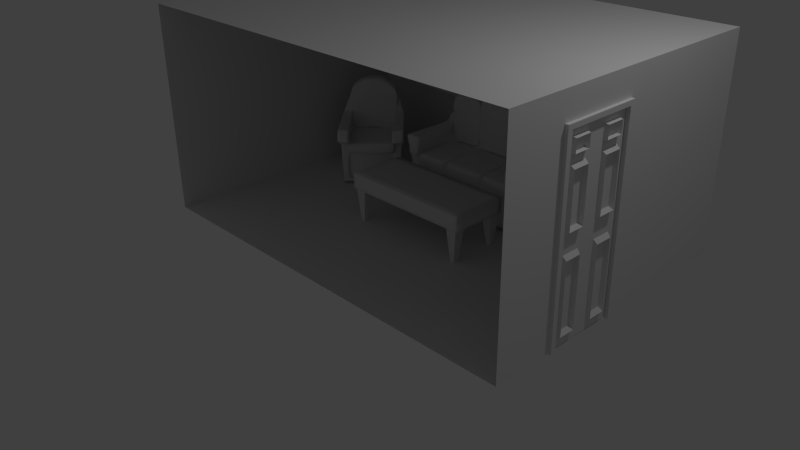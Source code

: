 # Source: coach_1.blend  (saved by Blender 2.75.0; exported with 4.5.12 LTS)
import bpy
from mathutils import Matrix  # noqa: F401  (used for matrix-valued properties, if any)

bpy.ops.wm.read_factory_settings(use_empty=True)
scene = bpy.context.scene
scene.name = 'Scene'

# ---- collections
col_collection_1 = bpy.data.collections.new('Collection 1'); scene.collection.children.link(col_collection_1)
col_collection_11 = bpy.data.collections.new('Collection 11'); scene.collection.children.link(col_collection_11)

# ---- materials (node trees are filled in below, after node groups)
mat_material = bpy.data.materials.new('Material')
mat_material.alpha_threshold = 0.0
mat_material.use_transparent_shadow = False
mat_material.roughness = 0.5
mat_material.line_color = (0.0, 0.0, 0.0, 1.0)

# ---- material node trees

# ---- world
world_world = bpy.data.worlds.new('World'); scene.world = world_world
world_world.color = (0.05088, 0.05088, 0.05088)
world_world.use_sun_shadow = False
world_world.sun_shadow_jitter_overblur = 0.0
world_world.cycles.sampling_method = 'MANUAL'
world_world.cycles.sample_map_resolution = 256

# ---- cameras
cam_camera = bpy.data.cameras.new('Camera')
cam_camera.clip_end = 100.0
cam_camera.lens = 35.0
cam_camera.sensor_width = 32.0
cam_camera.sensor_height = 18.0
cam_camera.ortho_scale = 7.314
cam_camera.dof.focus_distance = 0.0
cam_camera.dof.aperture_fstop = 128.0

# ---- lights
light_lamp = bpy.data.lights.new('Lamp', 'POINT')
light_lamp.transmission_factor = 0.0
light_lamp.cutoff_distance = 30.0
light_lamp.energy = 100.0
light_lamp.shadow_buffer_clip_start = 1.001
light_lamp.shadow_soft_size = 0.1
light_lamp.shadow_maximum_resolution = 0.006
light_lamp.use_absolute_resolution = True
light_lamp.cycles.use_multiple_importance_sampling = False

# ---- meshes
me_plane_002 = bpy.data.meshes.new('Plane.002')
me_plane_002.from_pydata([(-0.896, 2.248, 0.01057), (-0.9833, 2.045, 0.6454), (-0.896, 2.434, 0.01057), (-0.9833, 2.499, 0.6454), (-0.8307, 2.248, 0.01057), (-0.7744, 2.045, 0.6454), (-0.8307, 2.434, 0.01057), (-0.7744, 2.499, 0.6454), (-0.896, 0.5916, 0.01057), (-0.9833, 0.5267, 0.6454), (-0.896, 0.7843, 0.01057), (-0.9833, 0.98, 0.6454), (-0.8307, 0.5916, 0.01057), (-0.7744, 0.5267, 0.6454), (-0.8307, 0.7843, 0.01057), (-0.7744, 0.98, 0.6454), (0.8667, 0.5916, 0.01057), (0.7794, 0.5267, 0.6454), (0.8667, 0.7843, 0.01057), (0.7794, 0.98, 0.6454), (0.9321, 0.5916, 0.01057), (0.9884, 0.5267, 0.6454), (0.9321, 0.7843, 0.01057), (0.9884, 0.98, 0.6454), (0.8667, 2.248, 0.01057), (0.7794, 2.045, 0.6454), (0.8667, 2.434, 0.01057), (0.7794, 2.499, 0.6454), (0.9321, 2.248, 0.01057), (0.9884, 2.045, 0.6454), (0.9321, 2.434, 0.01057), (0.9884, 2.499, 0.6454), (-1.0, 0.5186, 0.576), (1.0, 0.5186, 0.576), (-1.0, 2.519, 0.576), (1.0, 2.519, 0.576), (-1.0, 2.519, 0.576), (-1.0, 0.5186, 0.576), (1.0, 0.5186, 0.576), (1.0, 2.519, 0.576), (-1.0, 2.519, 0.6835), (-1.0, 0.5186, 0.6835), (1.0, 0.5186, 0.6835), (1.0, 2.519, 0.6835), (0.8922, 0.5186, 0.576), (0.8922, 2.519, 0.576), (0.8922, 0.5186, 0.576), (0.8922, 2.519, 0.576), (0.8922, 0.5186, 0.6835), (0.8922, 2.519, 0.6835), (-0.9096, 2.519, 0.576), (-0.9096, 2.519, 0.576), (-0.9096, 2.519, 0.6835), (-0.9096, 0.5186, 0.576), (-0.9096, 0.5186, 0.576), (-0.9096, 0.5186, 0.6835), (-1.0, 0.7532, 0.576), (1.0, 0.7532, 0.576), (-1.0, 0.7532, 0.576), (1.0, 0.7532, 0.576), (-1.0, 0.7532, 0.6835), (1.0, 0.7532, 0.6835), (0.8922, 0.7532, 0.6835), (0.8922, 0.7532, 0.576), (-0.9096, 0.7532, 0.576), (-0.9096, 0.7532, 0.6835), (1.0, 2.282, 0.576), (1.0, 2.282, 0.576), (1.0, 2.282, 0.6835), (0.8922, 2.282, 0.6835), (-0.9096, 2.282, 0.6835), (-1.0, 2.282, 0.576), (-1.0, 2.282, 0.576), (-1.0, 2.282, 0.6835), (0.8922, 2.282, 0.576), (-0.9096, 2.282, 0.576), (-1.0, 0.7532, 0.4633), (-1.0, 0.5186, 0.4633), (0.8922, 0.5186, 0.4633), (1.0, 0.5186, 0.4633), (1.0, 2.282, 0.4633), (1.0, 2.519, 0.4633), (-0.9096, 2.519, 0.4633), (-1.0, 2.519, 0.4633), (-0.9096, 0.5186, 0.4633), (0.8922, 2.519, 0.4633), (0.8922, 0.7532, 0.4633), (-0.9096, 0.7532, 0.4633), (-1.0, 2.282, 0.4633), (1.0, 0.7532, 0.4633), (0.8922, 2.282, 0.4633), (-0.9096, 2.282, 0.4633)], [], [(1, 3, 2, 0), (3, 7, 6, 2), (7, 5, 4, 6), (5, 1, 0, 4), (0, 2, 6, 4), (5, 7, 3, 1), (9, 11, 10, 8), (11, 15, 14, 10), (15, 13, 12, 14), (13, 9, 8, 12), (8, 10, 14, 12), (13, 15, 11, 9), (17, 19, 18, 16), (19, 23, 22, 18), (23, 21, 20, 22), (21, 17, 16, 20), (16, 18, 22, 20), (21, 23, 19, 17), (25, 27, 26, 24), (27, 31, 30, 26), (31, 29, 28, 30), (29, 25, 24, 28), (24, 26, 30, 28), (29, 31, 27, 25), (44, 53, 84, 78), (51, 36, 40, 52), (56, 32, 37, 58), (50, 34, 36, 51), (44, 33, 38, 46), (66, 35, 39, 67), (69, 68, 43, 49), (46, 38, 42, 48), (67, 39, 43, 68), (58, 37, 41, 60), (54, 46, 48, 55), (70, 69, 49, 52), (53, 44, 46, 54), (35, 45, 47, 39), (39, 47, 49, 43), (66, 57, 89, 80), (64, 63, 86, 87), (32, 53, 54, 37), (73, 70, 52, 40), (37, 54, 55, 41), (45, 50, 51, 47), (47, 51, 52, 49), (41, 55, 65, 60), (74, 75, 91, 90), (34, 50, 82, 83), (55, 48, 62, 65), (72, 58, 60, 73), (38, 59, 61, 42), (48, 42, 61, 62), (33, 57, 59, 38), (71, 56, 58, 72), (50, 45, 85, 82), (34, 71, 72, 36), (36, 72, 73, 40), (60, 65, 70, 73), (71, 34, 83, 88), (64, 75, 74, 63), (65, 62, 69, 70), (59, 67, 68, 61), (62, 61, 68, 69), (57, 66, 67, 59), (35, 66, 80, 81), (90, 85, 81, 80), (91, 82, 85, 90), (88, 83, 82, 91), (77, 76, 87, 84), (84, 87, 86, 78), (78, 86, 89, 79), (76, 88, 91, 87), (86, 90, 80, 89), (53, 32, 77, 84), (45, 35, 81, 85), (63, 74, 90, 86), (56, 71, 88, 76), (32, 56, 76, 77), (75, 64, 87, 91), (57, 33, 79, 89), (33, 44, 78, 79)])
me_plane_002.polygons.foreach_set('use_smooth', [0, 0, 0, 0, 0, 0, 0, 0, 0, 0, 0, 0, 0, 0, 0, 0, 0, 0, 0, 0, 0, 0, 0, 0, 1, 1, 1, 1, 1, 1, 1, 1, 1, 1, 1, 1, 1, 1, 1, 1, 1, 1, 1, 1, 1, 1, 1, 1, 1, 1, 1, 1, 1, 1, 1, 1, 1, 1, 1, 1, 1, 1, 1, 1, 1, 1, 1, 1, 1, 1, 1, 1, 1, 1, 1, 1, 1, 1, 1, 1, 1, 1])
me_plane_002.use_remesh_preserve_volume = False
me_plane_002.use_remesh_preserve_attributes = False
me_plane_002.use_mirror_vertex_groups = False
me_plane_002.update()
me_cube_005 = bpy.data.meshes.new('Cube.005')
me_cube_005.from_pydata([(0.4478, -0.3111, -0.8338), (0.4601, -0.3321, -0.1826), (0.4531, 0.5023, -0.8388), (0.4537, 0.4909, -0.1882), (0.0, 0.4817, -0.1886), (0.4347, 0.5007, -0.7686), (0.0, 0.4931, -0.8393), (0.4482, 0.297, -0.183), (0.4293, -0.3111, -0.7636), (0.4476, 0.3084, -0.8336), (0.0, -0.306, -0.8338), (0.0, 0.3051, -0.1499), (0.0, 0.2992, -0.8341), (0.0, -0.306, -0.7636), (0.4292, 0.3068, -0.7635), (0.0, 0.4918, -0.7691), (0.1729, 0.4857, -0.1884), (0.1667, -0.306, -0.8338), (0.1723, 0.497, -0.8391), (0.131, 0.3051, -0.1499), (0.1668, 0.3031, -0.8339), (0.1667, -0.306, -0.7636), (0.1723, 0.4958, -0.7689), (0.3534, 0.489, -0.1883), (0.3474, -0.306, -0.8338), (0.3473, 0.3065, -0.8337), (0.3474, -0.306, -0.7636), (0.3528, 0.5004, -0.8389), (0.3346, -0.3321, -0.1826), (0.3474, 0.3051, -0.1499), (0.3529, 0.4992, -0.7687), (0.1672, 0.2812, -0.1398), (0.0, 0.3051, -0.1499), (0.1667, -0.2312, -0.1317), (0.0, -0.2312, -0.1314), (0.0, 0.3051, -0.1396), (0.339, 0.3051, -0.1397), (0.339, -0.2312, -0.1319), (0.3537, 0.4841, 0.0926), (0.454, 0.486, 0.09269), (0.477, 0.2908, 0.09776), (0.4743, -0.3111, 0.09849), (0.331, 0.2689, 0.4478), (0.0, 0.4768, 0.09222), (0.1732, 0.4808, 0.09242), (0.1674, 0.2657, 0.295), (0.3209, -0.3111, 0.09849), (0.321, 0.2879, 0.09762), (0.3755, 0.4801, 0.3208), (0.4054, 0.4819, 0.2585), (0.3999, 0.2877, 0.2636), (0.0, 0.4734, 0.2892), (0.1734, 0.4773, 0.2894), (0.3693, 0.3322, 0.295), (0.1695, 0.3236, 0.6398), (0.0, 0.4703, 0.4651), (0.1738, 0.4744, 0.4575), (0.3141, 0.3294, 0.5001), (0.3394, 0.4777, 0.446), (0.3327, 0.3298, 0.4462), (0.3474, 0.3051, 0.03342), (0.4539, 0.4871, 0.02767), (0.3536, 0.4853, 0.02758), (0.1731, 0.4819, 0.02741), (0.0, 0.4779, 0.0272), (0.3084, -0.3111, 0.03342), (0.4485, 0.2932, 0.03282), (0.4865, -0.3111, 0.03342), (0.3327, 0.3298, 0.4462), (0.0, 0.4753, 0.1777), (0.3483, 0.2887, 0.1833), (0.4286, 0.2904, 0.1737), (0.3538, 0.4826, 0.1781), (0.4341, 0.4843, 0.1686), (0.1732, 0.4793, 0.178), (0.4536, 0.4926, -0.2859), (0.4599, -0.3111, -0.2805), (0.4482, 0.2987, -0.2808), (0.0, 0.4834, -0.2864), (0.1728, 0.4874, -0.2862), (0.3353, -0.3111, -0.2805), (0.3533, 0.4908, -0.286), (0.1667, -0.2646, -0.7636), (0.3474, -0.2332, -0.7636), (0.3474, -0.3142, -0.3117), (0.3474, -0.3455, -0.204), (0.1667, -0.3258, -0.151), (0.1667, -0.3458, -0.3117), (0.339, -0.3256, -0.1513), (0.0, -0.346, -0.3117), (0.0, -0.2648, -0.7636), (0.0, -0.326, -0.1508), (0.4555, 0.4844, -0.139), (0.3552, 0.4826, -0.1391), (0.1728, 0.4792, -0.1393), (0.45, 0.2905, -0.1339), (0.0, 0.2965, -0.1401), (0.3493, 0.2965, -0.1401), (0.0, 0.4752, -0.1395), (0.327, -0.3197, -0.1336), (0.4728, -0.3197, -0.1336), (0.3474, 0.2824, 0.03342), (0.3478, 0.2753, 0.09813), (0.1673, 0.2677, 0.1836), (0.3479, 0.2738, 0.1837), (0.3543, 0.271, 0.2966), (0.0, 0.2656, 0.09782), (0.3004, 0.2681, 0.4623), (0.331, 0.2689, 0.4478), (0.3493, 0.2738, -0.1336), (0.1672, 0.2692, 0.09803), (0.0, 0.2655, 0.2947), (0.3476, 0.2732, 0.0332), (0.0, 0.2752, -0.1336), (0.3394, 0.4777, 0.446), (0.0, 0.2555, 0.4919), (0.3004, 0.2681, 0.463), (0.3124, 0.2687, 0.4908), (0.1735, 0.4746, 0.6278), (0.3182, 0.4772, 0.5008), (0.1679, 0.2666, 0.6299), (0.0, 0.4682, 0.5842), (0.3477, 0.272, 0.09822), (0.3206, 0.3296, 0.4812), (0.0, 0.3161, 0.6527), (0.0, 0.4704, 0.6486), (0.0, 0.2627, 0.6421), (0.0, 0.4728, 0.323), (0.1734, 0.4768, 0.3232), (0.3652, 0.4792, 0.3646), (0.361, 0.3309, 0.3686), (0.3593, 0.27, 0.3702), (0.0, 0.2551, 0.5144), (0.1677, 0.2592, 0.4727), (0.3308, 0.2623, 0.448), (0.3308, 0.2623, 0.448), (0.3674, 0.2647, 0.2968), (0.3002, 0.2615, 0.4625), (0.3591, 0.2634, 0.3704), (0.1674, 0.2611, 0.3727), (0.3002, 0.2615, 0.4632), (0.1681, 0.2584, 0.5674), (0.3122, 0.2621, 0.491), (0.0, 0.2589, 0.2949), (0.0, 0.2576, 0.3717), (0.3189, 0.2688, 0.4758), (0.1671, 0.2594, 0.4951), (0.0, 0.2546, 0.5796), (0.3478, 0.2706, 0.1837), (0.3542, 0.2677, 0.2967), (0.3492, 0.2705, -0.1335), (0.1671, 0.2703, 0.03302), (0.0, 0.2622, 0.2948), (0.0, 0.2641, 0.1833), (0.0, 0.2668, 0.0328), (0.0, 0.264, -0.1339), (0.4337, 0.4905, -0.1882), (0.4277, -0.3111, -0.8338), (0.4276, 0.308, -0.8337), (0.4092, -0.3111, -0.7636), (0.433, 0.5019, -0.8388), (0.435, -0.3321, -0.1826), (0.4331, 0.5007, -0.7686), (0.4339, 0.4856, 0.09267), (0.4436, -0.3111, 0.09849), (0.4447, 0.311, 0.09879), (0.3994, 0.4815, 0.2709), (0.3938, 0.2966, 0.2699), (0.3209, -0.3471, 0.09653), (0.4339, 0.4868, 0.02766), (0.418, 0.484, 0.1705), (0.4125, 0.2901, 0.1756), (0.435, -0.3111, -0.2805), (0.4336, 0.4922, -0.2859), (0.4355, 0.4841, -0.139), (0.3454, -0.3471, 0.09653), (0.3688, 0.5007, -0.8389), (0.3546, -0.3321, -0.1826), (0.3689, 0.4995, -0.7687), (0.3454, -0.3111, 0.09849), (0.346, 0.2883, 0.09764), (0.3742, 0.3251, 0.29), (0.3346, -0.364, -0.1818), (0.3611, 0.289, 0.1817), (0.3694, 0.4911, -0.286), (0.3546, -0.364, -0.1818), (0.3695, 0.4893, -0.1883), (0.3635, -0.3111, -0.8338), (0.3634, 0.3068, -0.8337), (0.3635, -0.3111, -0.7636), (0.3697, 0.4844, 0.09261), (0.3803, 0.4804, 0.3108), (0.3697, 0.4856, 0.02759), (0.3666, 0.4829, 0.1766), (0.3552, -0.3111, -0.2805), (0.3713, 0.4829, -0.1391), (0.3546, -0.3321, -0.1826), (0.3346, -0.3321, -0.1826), (0.3454, -0.3111, 0.09849), (0.3209, -0.3111, 0.09849), (0.3084, -0.3111, 0.03342), (0.4865, -0.3111, 0.03342), (0.4743, -0.3111, 0.09849), (0.327, -0.3197, -0.1336), (0.4728, -0.3197, -0.1336), (0.4601, -0.3321, -0.1826), (0.435, -0.3321, -0.1826), (0.4436, -0.3111, 0.09849), (0.3154, -0.3951, 0.01392), (0.4936, -0.3951, 0.01392), (0.4743, -0.3471, 0.09653), (0.327, -0.382, -0.1344), (0.4728, -0.382, -0.1344), (0.3439, -0.3951, 0.01392), (0.4601, -0.364, -0.1818), (0.3503, -0.382, -0.1344), (0.435, -0.364, -0.1818), (0.4436, -0.3471, 0.09653), (0.4579, -0.3951, 0.01392), (0.4437, -0.382, -0.1344), (0.4534, 0.4964, -0.5031), (0.4545, -0.3111, -0.4979), (0.4479, 0.3025, -0.498), (0.0, 0.4872, -0.5036), (0.1726, 0.4912, -0.5034), (0.3407, -0.3111, -0.4979), (0.3531, 0.4945, -0.5032), (0.3474, -0.283, -0.515), (0.4317, -0.3111, -0.4979), (0.4334, 0.496, -0.5032), (0.3692, 0.4948, -0.5032), (0.3589, -0.3111, -0.4979), (0.3266, 0.4774, 0.4791), (0.0, 0.4689, 0.5425), (0.3187, 0.2622, 0.4759), (0.1735, 0.474, 0.5014), (0.3452, -0.4854, 0.0927), (0.3207, -0.4868, 0.09136), (0.3088, -0.4602, 0.03167), (0.4867, -0.4494, 0.04141), (0.4738, -0.4776, 0.09975), (0.3373, -0.4585, 0.03322), (0.4432, -0.4794, 0.09807), (0.4512, -0.4516, 0.03946), (0.3501, -0.4844, 0.09835), (0.3256, -0.4855, 0.09971), (0.3088, -0.4603, 0.03167), (0.4867, -0.4496, 0.04141), (0.4789, -0.4792, 0.09121), (0.3373, -0.4586, 0.03322), (0.4482, -0.4804, 0.09291), (0.4512, -0.4517, 0.03946), (0.3477, -0.5668, -0.01272), (0.3233, -0.5696, -0.01236), (0.3087, -0.509, -0.03357), (0.4858, -0.4849, -0.01662), (0.4762, -0.5519, -0.01461), (0.337, -0.5051, -0.03085), (0.4456, -0.5554, -0.01416), (0.4504, -0.4897, -0.02001), (0.3479, -0.5772, -0.07151), (0.3234, -0.5801, -0.07115), (0.3118, -0.5194, -0.09218), (0.4889, -0.4953, -0.07523), (0.4764, -0.5624, -0.07339), (0.3402, -0.5155, -0.08947), (0.4458, -0.5659, -0.07295), (0.4535, -0.5001, -0.07862), (0.3371, -0.4366, -0.0132), (0.3084, -0.4394, -0.01375), (0.4879, -0.422, -0.01028), (0.452, -0.4255, -0.01098), (0.3266, -0.447, -0.1553), (0.2979, -0.4498, -0.1559), (0.4774, -0.4324, -0.1524), (0.4415, -0.4359, -0.1531), (0.3366, -0.4285, -0.05173), (0.308, -0.4326, -0.05232), (0.487, -0.4071, -0.04862), (0.4512, -0.4122, -0.04936), (0.3245, -0.3906, -0.1216), (0.2958, -0.3947, -0.1221), (0.4749, -0.3692, -0.1184), (0.4391, -0.3743, -0.1192), (0.3377, -0.3927, 0.01117), (0.3092, -0.3927, 0.01117), (0.4874, -0.3927, 0.01117), (0.4518, -0.3927, 0.01117), (0.3373, -0.4585, 0.03322), (0.4512, -0.4516, 0.03946), (0.3088, -0.4602, 0.03167), (0.4867, -0.4494, 0.04141), (0.1667, -0.3147, -0.7636), (0.3474, -0.2833, -0.7636), (0.3474, -0.252, -0.515), (0.1667, -0.3147, -0.515), (0.1667, -0.3147, -0.3117), (0.3474, -0.2831, -0.3117), (0.0, -0.3149, -0.3117), (0.0, -0.3149, -0.515), (0.0, -0.3149, -0.7636), (0.3474, -0.3916, -0.204), (0.1664, -0.3786, -0.2099), (0.1667, -0.3718, -0.151), (0.339, -0.3716, -0.1513), (0.3474, -0.3602, -0.3117), (0.1667, -0.3918, -0.3117), (0.0, -0.392, -0.3117), (0.0, -0.372, -0.1508), (0.0, -0.392, -0.2059), (0.0, -0.392, -0.2073)], [], [(162, 5, 2, 160), (14, 8, 0, 9), (158, 160, 2, 9), (17, 20, 25, 24), (48, 52, 128, 129), (157, 158, 9, 0), (21, 13, 10, 17), (5, 14, 9, 2), (220, 222, 14, 5), (222, 221, 8, 14), (229, 220, 5, 162), (223, 224, 22, 15), (10, 12, 20, 17), (12, 6, 18, 20), (15, 22, 18, 6), (192, 62, 38, 190), (52, 51, 127, 128), (189, 26, 24, 187), (231, 225, 26, 189), (23, 16, 94, 93), (21, 26, 83, 82), (20, 18, 27, 25), (22, 30, 27, 18), (26, 21, 17, 24), (225, 80, 84, 227), (86, 91, 308, 303), (28, 29, 36, 37), (80, 28, 85, 84), (171, 71, 50, 167), (179, 180, 47, 46), (60, 65, 46, 47), (66, 61, 39, 40), (60, 47, 102, 101), (161, 1, 205, 206), (67, 66, 40, 41), (130, 129, 58, 59), (193, 72, 48, 191), (72, 74, 52, 48), (74, 69, 51, 52), (71, 73, 49, 50), (120, 126, 147, 141), (130, 59, 108, 131), (100, 95, 66, 67), (41, 164, 207, 202), (95, 92, 61, 66), (97, 99, 65, 60), (93, 94, 63, 62), (195, 93, 62, 192), (47, 70, 104, 102), (94, 98, 64, 63), (40, 39, 73, 71), (44, 43, 69, 74), (38, 44, 74, 72), (190, 38, 72, 193), (70, 53, 105, 104), (165, 40, 71, 171), (16, 23, 81, 79), (177, 28, 80, 194), (4, 16, 79, 78), (156, 3, 75, 173), (7, 1, 76, 77), (3, 7, 77, 75), (227, 84, 297, 294), (89, 87, 306, 307), (85, 88, 304, 301), (90, 82, 292, 300), (28, 37, 88, 85), (16, 4, 98, 94), (13, 21, 82, 90), (87, 84, 305, 306), (33, 34, 91, 86), (37, 33, 86, 88), (63, 64, 43, 44), (45, 111, 152), (186, 23, 93, 195), (62, 63, 44, 38), (29, 28, 99, 97), (7, 3, 92, 95), (65, 99, 203, 200), (153, 103, 45, 152), (1, 7, 95, 100), (104, 105, 149, 148), (103, 148, 149, 45), (117, 120, 141, 142), (102, 104, 148, 122), (101, 102, 122, 112), (111, 45, 143), (97, 60, 101, 109), (123, 232, 119, 57), (145, 123, 57, 117), (108, 59, 68, 42), (59, 58, 114, 68), (116, 107, 137, 140), (131, 108, 134, 138), (57, 119, 118, 54), (57, 54, 120, 117), (132, 146, 141, 147), (108, 42, 135, 134), (53, 130, 131, 105), (53, 48, 129, 130), (128, 127, 55, 56), (166, 167, 50, 49), (54, 118, 125, 124), (145, 117, 142, 234), (105, 131, 138, 136), (235, 233, 121, 118), (139, 138, 134, 133), (56, 55, 233, 235), (144, 139, 133, 115), (110, 122, 148, 103), (45, 105, 136), (133, 134, 135), (115, 133, 146, 132), (109, 101, 112, 150), (143, 45, 139, 144), (105, 45, 149), (45, 136, 138, 139), (106, 110, 103, 153), (155, 31, 151, 154), (118, 121, 125), (191, 181, 167, 166), (1, 100, 204, 205), (3, 156, 174, 92), (186, 156, 173, 184), (1, 161, 172, 76), (180, 165, 171, 183), (39, 163, 170, 73), (92, 174, 169, 61), (28, 177, 196, 197), (73, 170, 166, 49), (100, 67, 201, 204), (41, 40, 165, 164), (183, 171, 167, 181), (221, 228, 159, 8), (8, 159, 157, 0), (61, 169, 163, 39), (230, 229, 162, 178), (187, 188, 158, 157), (188, 176, 160, 158), (178, 162, 160, 176), (30, 178, 176, 27), (25, 27, 176, 188), (24, 25, 188, 187), (226, 230, 178, 30), (70, 183, 181, 53), (177, 161, 206, 196), (179, 46, 199, 198), (47, 180, 183, 70), (23, 186, 184, 81), (99, 28, 197, 203), (48, 53, 181, 191), (156, 186, 195, 174), (161, 177, 194, 172), (163, 190, 193, 170), (174, 195, 192, 169), (170, 193, 191, 166), (164, 165, 180, 179), (228, 231, 189, 159), (159, 189, 187, 157), (169, 192, 190, 163), (200, 203, 211, 208), (203, 197, 182, 211), (197, 196, 185, 182), (196, 206, 216, 185), (206, 205, 214, 216), (201, 202, 210, 209), (199, 200, 208, 168), (204, 201, 209, 212), (205, 204, 212, 214), (67, 41, 202, 201), (164, 179, 198, 207), (46, 65, 200, 199), (168, 208, 238, 237), (219, 212, 209, 218), (216, 214, 212, 219), (185, 216, 219, 215), (215, 219, 218, 213), (218, 209, 286, 287), (243, 241, 288, 289), (211, 215, 213, 208), (182, 185, 215, 211), (202, 207, 217, 210), (207, 198, 175, 217), (198, 199, 168, 175), (172, 194, 231, 228), (81, 184, 230, 226), (184, 173, 229, 230), (76, 172, 228, 221), (87, 89, 298, 296), (26, 225, 227, 83), (79, 81, 226, 224), (194, 80, 225, 231), (78, 79, 224, 223), (173, 75, 220, 229), (77, 76, 221, 222), (75, 77, 222, 220), (88, 86, 303, 304), (154, 151, 110, 106), (83, 227, 294, 293), (224, 226, 30, 22), (129, 128, 56, 58), (58, 56, 114), (232, 235, 118, 119), (29, 31, 36), (19, 11, 32, 31), (33, 31, 35, 34), (31, 32, 35), (96, 31, 113), (31, 29, 97), (11, 19, 31, 96), (31, 109, 150), (31, 97, 109), (31, 150, 112, 151), (151, 112, 122, 110), (113, 31, 155), (37, 36, 31, 33), (114, 56, 235, 232), (54, 124, 126, 120), (42, 145, 234, 135), (42, 68, 123, 145), (68, 114, 232, 123), (146, 234, 142, 141), (133, 135, 234, 146), (242, 236, 244, 250), (236, 237, 245, 244), (239, 240, 248, 247), (210, 217, 242, 240), (217, 175, 236, 242), (209, 210, 240, 239), (238, 208, 285, 290), (175, 168, 237, 236), (247, 248, 256, 255), (248, 250, 258, 256), (249, 251, 259, 257), (243, 239, 247, 251), (238, 241, 249, 246), (237, 238, 246, 245), (241, 243, 251, 249), (240, 242, 250, 248), (254, 257, 268, 269), (258, 252, 260, 266), (252, 253, 261, 260), (244, 245, 253, 252), (250, 244, 252, 258), (251, 247, 255, 259), (246, 249, 257, 254), (245, 246, 254, 253), (267, 263, 264, 266), (265, 267, 266, 260), (262, 265, 260, 261), (259, 255, 270, 271), (253, 254, 262, 261), (255, 263, 274, 270), (256, 258, 266, 264), (255, 256, 264, 263), (274, 275, 283, 282), (270, 274, 282, 278), (271, 270, 278, 279), (263, 267, 275, 274), (262, 254, 269, 273), (257, 259, 271, 268), (265, 262, 273, 272), (267, 265, 272, 275), (279, 278, 282, 283), (277, 276, 280, 281), (276, 279, 283, 280), (268, 271, 279, 276), (269, 268, 276, 277), (273, 269, 277, 281), (275, 272, 280, 283), (272, 273, 281, 280), (285, 284, 288, 290), (284, 287, 289, 288), (287, 286, 291, 289), (209, 239, 291, 286), (213, 218, 287, 284), (208, 213, 284, 285), (239, 243, 289, 291), (241, 238, 290, 288), (294, 295, 292, 293), (295, 299, 300, 292), (297, 296, 295, 294), (296, 298, 299, 295), (82, 83, 293, 292), (84, 87, 296, 297), (302, 310, 307, 306), (302, 301, 304, 303), (301, 302, 306, 305), (309, 302, 303, 308), (310, 302, 309), (84, 85, 301, 305)])
me_cube_005.polygons.foreach_set('use_smooth', [True] * 291)
me_cube_005.use_remesh_preserve_volume = False
me_cube_005.use_remesh_preserve_attributes = False
me_cube_005.use_mirror_vertex_groups = False
me_cube_005.update()
me_cube_002 = bpy.data.meshes.new('Cube.002')
me_cube_002.from_pydata([(0.4478, -0.3111, -0.8338), (0.4601, -0.3321, -0.1826), (0.4531, 0.5023, -0.8388), (0.4537, 0.4909, -0.1882), (0.0, 0.4817, -0.1886), (0.4347, 0.5007, -0.7686), (0.0, 0.4931, -0.8393), (0.4482, 0.297, -0.183), (0.4293, -0.3111, -0.7636), (0.4476, 0.3084, -0.8336), (0.0, -0.306, -0.8338), (0.0, 0.3051, -0.1499), (0.0, 0.2992, -0.8341), (0.0, -0.306, -0.7636), (0.4292, 0.3068, -0.7635), (0.0, 0.4918, -0.7691), (0.1729, 0.4857, -0.1884), (0.1667, -0.306, -0.8338), (0.1723, 0.497, -0.8391), (0.131, 0.3051, -0.1499), (0.1668, 0.3031, -0.8339), (0.1667, -0.306, -0.7636), (0.1723, 0.4958, -0.7689), (0.3534, 0.489, -0.1883), (0.3474, -0.306, -0.8338), (0.3473, 0.3065, -0.8337), (0.3474, -0.306, -0.7636), (0.3528, 0.5004, -0.8389), (0.3346, -0.3321, -0.1826), (0.3474, 0.3051, -0.1499), (0.3529, 0.4992, -0.7687), (0.1672, 0.2812, -0.1398), (0.0, 0.3051, -0.1499), (0.1667, -0.2312, -0.1317), (0.0, -0.2312, -0.1314), (0.0, 0.3051, -0.1396), (0.339, 0.3051, -0.1397), (0.339, -0.2312, -0.1319), (0.3537, 0.4841, 0.0926), (0.454, 0.486, 0.09269), (0.477, 0.2908, 0.09776), (0.4743, -0.3111, 0.09849), (0.331, 0.2689, 0.4478), (0.0, 0.4768, 0.09222), (0.1732, 0.4808, 0.09242), (0.1674, 0.2657, 0.295), (0.3209, -0.3111, 0.09849), (0.321, 0.2879, 0.09762), (0.3755, 0.4801, 0.3208), (0.4054, 0.4819, 0.2585), (0.3999, 0.2877, 0.2636), (0.0, 0.4734, 0.2892), (0.1734, 0.4773, 0.2894), (0.3693, 0.3322, 0.295), (0.1695, 0.3236, 0.6398), (0.0, 0.4703, 0.4651), (0.1738, 0.4744, 0.4575), (0.3141, 0.3294, 0.5001), (0.3394, 0.4777, 0.446), (0.3327, 0.3298, 0.4462), (0.3474, 0.3051, 0.03342), (0.4539, 0.4871, 0.02767), (0.3536, 0.4853, 0.02758), (0.1731, 0.4819, 0.02741), (0.0, 0.4779, 0.0272), (0.3084, -0.3111, 0.03342), (0.4485, 0.2932, 0.03282), (0.4865, -0.3111, 0.03342), (0.3327, 0.3298, 0.4462), (0.0, 0.4753, 0.1777), (0.3483, 0.2887, 0.1833), (0.4286, 0.2904, 0.1737), (0.3538, 0.4826, 0.1781), (0.4341, 0.4843, 0.1686), (0.1732, 0.4793, 0.178), (0.4536, 0.4926, -0.2859), (0.4599, -0.3111, -0.2805), (0.4482, 0.2987, -0.2808), (0.0, 0.4834, -0.2864), (0.1728, 0.4874, -0.2862), (0.3353, -0.3111, -0.2805), (0.3533, 0.4908, -0.286), (0.1667, -0.2646, -0.7636), (0.3474, -0.2332, -0.7636), (0.3474, -0.3142, -0.3117), (0.3474, -0.3455, -0.204), (0.1667, -0.3258, -0.151), (0.1667, -0.3458, -0.3117), (0.339, -0.3256, -0.1513), (0.0, -0.346, -0.3117), (0.0, -0.2648, -0.7636), (0.0, -0.326, -0.1508), (0.4555, 0.4844, -0.139), (0.3552, 0.4826, -0.1391), (0.1728, 0.4792, -0.1393), (0.45, 0.2905, -0.1339), (0.0, 0.2965, -0.1401), (0.3493, 0.2965, -0.1401), (0.0, 0.4752, -0.1395), (0.327, -0.3197, -0.1336), (0.4728, -0.3197, -0.1336), (0.3474, 0.2824, 0.03342), (0.3478, 0.2753, 0.09813), (0.1673, 0.2677, 0.1836), (0.3479, 0.2738, 0.1837), (0.3543, 0.271, 0.2966), (0.0, 0.2656, 0.09782), (0.3004, 0.2681, 0.4623), (0.331, 0.2689, 0.4478), (0.3493, 0.2738, -0.1336), (0.1672, 0.2692, 0.09803), (0.0, 0.2655, 0.2947), (0.3476, 0.2732, 0.0332), (0.0, 0.2752, -0.1336), (0.3394, 0.4777, 0.446), (0.0, 0.2555, 0.4919), (0.3004, 0.2681, 0.463), (0.3124, 0.2687, 0.4908), (0.1735, 0.4746, 0.6278), (0.3182, 0.4772, 0.5008), (0.1679, 0.2666, 0.6299), (0.0, 0.4682, 0.5842), (0.3477, 0.272, 0.09822), (0.3206, 0.3296, 0.4812), (0.0, 0.3161, 0.6527), (0.0, 0.4704, 0.6486), (0.0, 0.2627, 0.6421), (0.0, 0.4728, 0.323), (0.1734, 0.4768, 0.3232), (0.3652, 0.4792, 0.3646), (0.361, 0.3309, 0.3686), (0.3593, 0.27, 0.3702), (0.0, 0.2551, 0.5144), (0.1677, 0.2592, 0.4727), (0.3308, 0.2623, 0.448), (0.3308, 0.2623, 0.448), (0.3674, 0.2647, 0.2968), (0.3002, 0.2615, 0.4625), (0.3591, 0.2634, 0.3704), (0.1674, 0.2611, 0.3727), (0.3002, 0.2615, 0.4632), (0.1681, 0.2584, 0.5674), (0.3122, 0.2621, 0.491), (0.0, 0.2589, 0.2949), (0.0, 0.2576, 0.3717), (0.3189, 0.2688, 0.4758), (0.1671, 0.2594, 0.4951), (0.0, 0.2546, 0.5796), (0.3478, 0.2706, 0.1837), (0.3542, 0.2677, 0.2967), (0.3492, 0.2705, -0.1335), (0.1671, 0.2703, 0.03302), (0.0, 0.2622, 0.2948), (0.0, 0.2641, 0.1833), (0.0, 0.2668, 0.0328), (0.0, 0.264, -0.1339), (0.4337, 0.4905, -0.1882), (0.4277, -0.3111, -0.8338), (0.4276, 0.308, -0.8337), (0.4092, -0.3111, -0.7636), (0.433, 0.5019, -0.8388), (0.435, -0.3321, -0.1826), (0.4331, 0.5007, -0.7686), (0.4339, 0.4856, 0.09267), (0.4436, -0.3111, 0.09849), (0.4447, 0.311, 0.09879), (0.3994, 0.4815, 0.2709), (0.3938, 0.2966, 0.2699), (0.3209, -0.3471, 0.09653), (0.4339, 0.4868, 0.02766), (0.418, 0.484, 0.1705), (0.4125, 0.2901, 0.1756), (0.435, -0.3111, -0.2805), (0.4336, 0.4922, -0.2859), (0.4355, 0.4841, -0.139), (0.3454, -0.3471, 0.09653), (0.3688, 0.5007, -0.8389), (0.3546, -0.3321, -0.1826), (0.3689, 0.4995, -0.7687), (0.3454, -0.3111, 0.09849), (0.346, 0.2883, 0.09764), (0.3742, 0.3251, 0.29), (0.3346, -0.364, -0.1818), (0.3611, 0.289, 0.1817), (0.3694, 0.4911, -0.286), (0.3546, -0.364, -0.1818), (0.3695, 0.4893, -0.1883), (0.3635, -0.3111, -0.8338), (0.3634, 0.3068, -0.8337), (0.3635, -0.3111, -0.7636), (0.3697, 0.4844, 0.09261), (0.3803, 0.4804, 0.3108), (0.3697, 0.4856, 0.02759), (0.3666, 0.4829, 0.1766), (0.3552, -0.3111, -0.2805), (0.3713, 0.4829, -0.1391), (0.3546, -0.3321, -0.1826), (0.3346, -0.3321, -0.1826), (0.3454, -0.3111, 0.09849), (0.3209, -0.3111, 0.09849), (0.3084, -0.3111, 0.03342), (0.4865, -0.3111, 0.03342), (0.4743, -0.3111, 0.09849), (0.327, -0.3197, -0.1336), (0.4728, -0.3197, -0.1336), (0.4601, -0.3321, -0.1826), (0.435, -0.3321, -0.1826), (0.4436, -0.3111, 0.09849), (0.3154, -0.3951, 0.01392), (0.4936, -0.3951, 0.01392), (0.4743, -0.3471, 0.09653), (0.327, -0.382, -0.1344), (0.4728, -0.382, -0.1344), (0.3439, -0.3951, 0.01392), (0.4601, -0.364, -0.1818), (0.3503, -0.382, -0.1344), (0.435, -0.364, -0.1818), (0.4436, -0.3471, 0.09653), (0.4579, -0.3951, 0.01392), (0.4437, -0.382, -0.1344), (0.4534, 0.4964, -0.5031), (0.4545, -0.3111, -0.4979), (0.4479, 0.3025, -0.498), (0.0, 0.4872, -0.5036), (0.1726, 0.4912, -0.5034), (0.3407, -0.3111, -0.4979), (0.3531, 0.4945, -0.5032), (0.3474, -0.283, -0.515), (0.4317, -0.3111, -0.4979), (0.4334, 0.496, -0.5032), (0.3692, 0.4948, -0.5032), (0.3589, -0.3111, -0.4979), (0.3266, 0.4774, 0.4791), (0.0, 0.4689, 0.5425), (0.3187, 0.2622, 0.4759), (0.1735, 0.474, 0.5014), (0.3452, -0.4854, 0.0927), (0.3207, -0.4868, 0.09136), (0.3088, -0.4602, 0.03167), (0.4867, -0.4494, 0.04141), (0.4738, -0.4776, 0.09975), (0.3373, -0.4585, 0.03322), (0.4432, -0.4794, 0.09807), (0.4512, -0.4516, 0.03946), (0.3501, -0.4844, 0.09835), (0.3256, -0.4855, 0.09971), (0.3088, -0.4603, 0.03167), (0.4867, -0.4496, 0.04141), (0.4789, -0.4792, 0.09121), (0.3373, -0.4586, 0.03322), (0.4482, -0.4804, 0.09291), (0.4512, -0.4517, 0.03946), (0.3477, -0.5668, -0.01272), (0.3233, -0.5696, -0.01236), (0.3087, -0.509, -0.03357), (0.4858, -0.4849, -0.01662), (0.4762, -0.5519, -0.01461), (0.337, -0.5051, -0.03085), (0.4456, -0.5554, -0.01416), (0.4504, -0.4897, -0.02001), (0.3479, -0.5772, -0.07151), (0.3234, -0.5801, -0.07115), (0.3118, -0.5194, -0.09218), (0.4889, -0.4953, -0.07523), (0.4764, -0.5624, -0.07339), (0.3402, -0.5155, -0.08947), (0.4458, -0.5659, -0.07295), (0.4535, -0.5001, -0.07862), (0.3371, -0.4366, -0.0132), (0.3084, -0.4394, -0.01375), (0.4879, -0.422, -0.01028), (0.452, -0.4255, -0.01098), (0.3266, -0.447, -0.1553), (0.2979, -0.4498, -0.1559), (0.4774, -0.4324, -0.1524), (0.4415, -0.4359, -0.1531), (0.3366, -0.4285, -0.05173), (0.308, -0.4326, -0.05232), (0.487, -0.4071, -0.04862), (0.4512, -0.4122, -0.04936), (0.3245, -0.3906, -0.1216), (0.2958, -0.3947, -0.1221), (0.4749, -0.3692, -0.1184), (0.4391, -0.3743, -0.1192), (0.3377, -0.3927, 0.01117), (0.3092, -0.3927, 0.01117), (0.4874, -0.3927, 0.01117), (0.4518, -0.3927, 0.01117), (0.3373, -0.4585, 0.03322), (0.4512, -0.4516, 0.03946), (0.3088, -0.4602, 0.03167), (0.4867, -0.4494, 0.04141), (0.1667, -0.3147, -0.7636), (0.3474, -0.2833, -0.7636), (0.3474, -0.252, -0.515), (0.1667, -0.3147, -0.515), (0.1667, -0.3147, -0.3117), (0.3474, -0.2831, -0.3117), (0.0, -0.3149, -0.3117), (0.0, -0.3149, -0.515), (0.0, -0.3149, -0.7636), (0.3474, -0.3916, -0.204), (0.1664, -0.3786, -0.2099), (0.1667, -0.3718, -0.151), (0.339, -0.3716, -0.1513), (0.3474, -0.3602, -0.3117), (0.1667, -0.3918, -0.3117), (0.0, -0.392, -0.3117), (0.0, -0.372, -0.1508), (0.0, -0.392, -0.2059), (0.0, -0.392, -0.2073)], [], [(162, 5, 2, 160), (14, 8, 0, 9), (158, 160, 2, 9), (17, 20, 25, 24), (48, 52, 128, 129), (157, 158, 9, 0), (21, 13, 10, 17), (5, 14, 9, 2), (220, 222, 14, 5), (222, 221, 8, 14), (229, 220, 5, 162), (223, 224, 22, 15), (10, 12, 20, 17), (12, 6, 18, 20), (15, 22, 18, 6), (192, 62, 38, 190), (52, 51, 127, 128), (189, 26, 24, 187), (231, 225, 26, 189), (23, 16, 94, 93), (21, 26, 83, 82), (20, 18, 27, 25), (22, 30, 27, 18), (26, 21, 17, 24), (225, 80, 84, 227), (86, 91, 308, 303), (28, 29, 36, 37), (80, 28, 85, 84), (171, 71, 50, 167), (179, 180, 47, 46), (60, 65, 46, 47), (66, 61, 39, 40), (60, 47, 102, 101), (161, 1, 205, 206), (67, 66, 40, 41), (130, 129, 58, 59), (193, 72, 48, 191), (72, 74, 52, 48), (74, 69, 51, 52), (71, 73, 49, 50), (120, 126, 147, 141), (130, 59, 108, 131), (100, 95, 66, 67), (41, 164, 207, 202), (95, 92, 61, 66), (97, 99, 65, 60), (93, 94, 63, 62), (195, 93, 62, 192), (47, 70, 104, 102), (94, 98, 64, 63), (40, 39, 73, 71), (44, 43, 69, 74), (38, 44, 74, 72), (190, 38, 72, 193), (70, 53, 105, 104), (165, 40, 71, 171), (16, 23, 81, 79), (177, 28, 80, 194), (4, 16, 79, 78), (156, 3, 75, 173), (7, 1, 76, 77), (3, 7, 77, 75), (227, 84, 297, 294), (89, 87, 306, 307), (85, 88, 304, 301), (90, 82, 292, 300), (28, 37, 88, 85), (16, 4, 98, 94), (13, 21, 82, 90), (87, 84, 305, 306), (33, 34, 91, 86), (37, 33, 86, 88), (63, 64, 43, 44), (45, 111, 152), (186, 23, 93, 195), (62, 63, 44, 38), (29, 28, 99, 97), (7, 3, 92, 95), (65, 99, 203, 200), (153, 103, 45, 152), (1, 7, 95, 100), (104, 105, 149, 148), (103, 148, 149, 45), (117, 120, 141, 142), (102, 104, 148, 122), (101, 102, 122, 112), (111, 45, 143), (97, 60, 101, 109), (123, 232, 119, 57), (145, 123, 57, 117), (108, 59, 68, 42), (59, 58, 114, 68), (116, 107, 137, 140), (131, 108, 134, 138), (57, 119, 118, 54), (57, 54, 120, 117), (132, 146, 141, 147), (108, 42, 135, 134), (53, 130, 131, 105), (53, 48, 129, 130), (128, 127, 55, 56), (166, 167, 50, 49), (54, 118, 125, 124), (145, 117, 142, 234), (105, 131, 138, 136), (235, 233, 121, 118), (139, 138, 134, 133), (56, 55, 233, 235), (144, 139, 133, 115), (110, 122, 148, 103), (45, 105, 136), (133, 134, 135), (115, 133, 146, 132), (109, 101, 112, 150), (143, 45, 139, 144), (105, 45, 149), (45, 136, 138, 139), (106, 110, 103, 153), (155, 31, 151, 154), (118, 121, 125), (191, 181, 167, 166), (1, 100, 204, 205), (3, 156, 174, 92), (186, 156, 173, 184), (1, 161, 172, 76), (180, 165, 171, 183), (39, 163, 170, 73), (92, 174, 169, 61), (28, 177, 196, 197), (73, 170, 166, 49), (100, 67, 201, 204), (41, 40, 165, 164), (183, 171, 167, 181), (221, 228, 159, 8), (8, 159, 157, 0), (61, 169, 163, 39), (230, 229, 162, 178), (187, 188, 158, 157), (188, 176, 160, 158), (178, 162, 160, 176), (30, 178, 176, 27), (25, 27, 176, 188), (24, 25, 188, 187), (226, 230, 178, 30), (70, 183, 181, 53), (177, 161, 206, 196), (179, 46, 199, 198), (47, 180, 183, 70), (23, 186, 184, 81), (99, 28, 197, 203), (48, 53, 181, 191), (156, 186, 195, 174), (161, 177, 194, 172), (163, 190, 193, 170), (174, 195, 192, 169), (170, 193, 191, 166), (164, 165, 180, 179), (228, 231, 189, 159), (159, 189, 187, 157), (169, 192, 190, 163), (200, 203, 211, 208), (203, 197, 182, 211), (197, 196, 185, 182), (196, 206, 216, 185), (206, 205, 214, 216), (201, 202, 210, 209), (199, 200, 208, 168), (204, 201, 209, 212), (205, 204, 212, 214), (67, 41, 202, 201), (164, 179, 198, 207), (46, 65, 200, 199), (168, 208, 238, 237), (219, 212, 209, 218), (216, 214, 212, 219), (185, 216, 219, 215), (215, 219, 218, 213), (218, 209, 286, 287), (243, 241, 288, 289), (211, 215, 213, 208), (182, 185, 215, 211), (202, 207, 217, 210), (207, 198, 175, 217), (198, 199, 168, 175), (172, 194, 231, 228), (81, 184, 230, 226), (184, 173, 229, 230), (76, 172, 228, 221), (87, 89, 298, 296), (26, 225, 227, 83), (79, 81, 226, 224), (194, 80, 225, 231), (78, 79, 224, 223), (173, 75, 220, 229), (77, 76, 221, 222), (75, 77, 222, 220), (88, 86, 303, 304), (154, 151, 110, 106), (83, 227, 294, 293), (224, 226, 30, 22), (129, 128, 56, 58), (58, 56, 114), (232, 235, 118, 119), (29, 31, 36), (19, 11, 32, 31), (33, 31, 35, 34), (31, 32, 35), (96, 31, 113), (31, 29, 97), (11, 19, 31, 96), (31, 109, 150), (31, 97, 109), (31, 150, 112, 151), (151, 112, 122, 110), (113, 31, 155), (37, 36, 31, 33), (114, 56, 235, 232), (54, 124, 126, 120), (42, 145, 234, 135), (42, 68, 123, 145), (68, 114, 232, 123), (146, 234, 142, 141), (133, 135, 234, 146), (242, 236, 244, 250), (236, 237, 245, 244), (239, 240, 248, 247), (210, 217, 242, 240), (217, 175, 236, 242), (209, 210, 240, 239), (238, 208, 285, 290), (175, 168, 237, 236), (247, 248, 256, 255), (248, 250, 258, 256), (249, 251, 259, 257), (243, 239, 247, 251), (238, 241, 249, 246), (237, 238, 246, 245), (241, 243, 251, 249), (240, 242, 250, 248), (254, 257, 268, 269), (258, 252, 260, 266), (252, 253, 261, 260), (244, 245, 253, 252), (250, 244, 252, 258), (251, 247, 255, 259), (246, 249, 257, 254), (245, 246, 254, 253), (267, 263, 264, 266), (265, 267, 266, 260), (262, 265, 260, 261), (259, 255, 270, 271), (253, 254, 262, 261), (255, 263, 274, 270), (256, 258, 266, 264), (255, 256, 264, 263), (274, 275, 283, 282), (270, 274, 282, 278), (271, 270, 278, 279), (263, 267, 275, 274), (262, 254, 269, 273), (257, 259, 271, 268), (265, 262, 273, 272), (267, 265, 272, 275), (279, 278, 282, 283), (277, 276, 280, 281), (276, 279, 283, 280), (268, 271, 279, 276), (269, 268, 276, 277), (273, 269, 277, 281), (275, 272, 280, 283), (272, 273, 281, 280), (285, 284, 288, 290), (284, 287, 289, 288), (287, 286, 291, 289), (209, 239, 291, 286), (213, 218, 287, 284), (208, 213, 284, 285), (239, 243, 289, 291), (241, 238, 290, 288), (294, 295, 292, 293), (295, 299, 300, 292), (297, 296, 295, 294), (296, 298, 299, 295), (82, 83, 293, 292), (84, 87, 296, 297), (302, 310, 307, 306), (302, 301, 304, 303), (301, 302, 306, 305), (309, 302, 303, 308), (310, 302, 309), (84, 85, 301, 305)])
me_cube_002.polygons.foreach_set('use_smooth', [True] * 291)
me_cube_002.use_remesh_preserve_volume = False
me_cube_002.use_remesh_preserve_attributes = False
me_cube_002.use_mirror_vertex_groups = False
me_cube_002.update()
me_cube_001 = bpy.data.meshes.new('Cube.001')
me_cube_001.from_pydata([(0.9891, -0.4335, -0.8334), (1.008, -0.4545, -0.1823), (0.9891, 0.6013, -0.8334), (0.9891, 0.6013, -0.1823), (0.0, 0.6013, -0.1823), (0.9614, 0.6013, -0.7632), (0.0, 0.6013, -0.8334), (0.9891, 0.3067, -0.1823), (0.9614, -0.4335, -0.7632), (0.9891, 0.3067, -0.8334), (0.0, -0.4335, -0.8334), (0.0, 0.3067, -0.1495), (0.0, 0.3067, -0.8334), (0.0, -0.4335, -0.7632), (0.9614, 0.3067, -0.7632), (0.0, 0.6013, -0.7632), (0.3303, 0.6013, -0.1823), (0.3303, -0.4335, -0.8334), (0.3303, 0.6013, -0.8334), (0.3303, -0.3336, -0.2016), (0.3303, 0.3067, -0.1495), (0.3303, 0.3067, -0.8334), (0.3303, -0.4335, -0.7632), (0.3303, 0.6013, -0.7632), (0.8386, 0.6013, -0.1823), (0.8386, -0.4335, -0.8334), (0.8386, 0.3067, -0.8334), (0.8386, -0.4335, -0.7632), (0.8386, 0.6013, -0.8334), (0.8194, -0.4545, -0.1823), (0.8386, 0.3067, -0.1495), (0.8386, 0.6013, -0.7632), (0.5936, 0.6013, -0.8334), (0.5936, 0.3067, -0.1495), (0.5936, 0.6013, -0.7632), (0.5936, 0.6013, -0.1823), (0.5936, -0.4335, -0.8334), (0.5936, 0.3067, -0.8334), (0.5936, -0.4335, -0.7632), (0.3303, -0.3536, -0.1823), (0.3303, 0.3067, -0.1495), (0.0, 0.3067, -0.1495), (0.322, -0.3536, -0.131), (0.0, -0.3536, -0.131), (0.322, 0.3067, -0.1393), (0.0, 0.3067, -0.1393), (0.5933, -0.3536, -0.1316), (0.3431, -0.3536, -0.1316), (0.5933, 0.3067, -0.1394), (0.3431, 0.3067, -0.1394), (0.826, 0.3067, -0.1394), (0.826, -0.3536, -0.1316), (0.8386, 0.6013, 0.09886), (0.9891, 0.6013, 0.09886), (0.9891, 0.3067, 0.09886), (1.029, -0.4332, 0.09886), (0.3303, 0.3067, 0.09886), (0.8318, 0.284, 0.4578), (0.0, 0.6013, 0.09886), (0.3303, 0.6013, 0.09886), (0.3303, 0.2854, 0.296), (0.5936, 0.6013, 0.09886), (0.7989, -0.4332, 0.09886), (0.8386, 0.3067, 0.09886), (0.8711, 0.6006, 0.3272), (0.916, 0.6008, 0.2648), (0.916, 0.3058, 0.2648), (0.3303, 0.3067, 0.296), (0.3303, 0.3067, 0.4641), (0.0, 0.6013, 0.296), (0.3303, 0.6013, 0.296), (0.3303, 0.2854, 0.1845), (0.5936, 0.6013, 0.296), (0.8681, 0.3751, 0.2975), (0.3303, 0.3067, 0.4932), (0.31, 0.3678, 0.6366), (0.0, 0.6013, 0.4721), (0.3303, 0.6013, 0.4646), (0.8126, 0.3779, 0.5739), (0.5936, 0.6013, 0.4641), (0.8355, 0.6013, 0.4615), (0.8318, 0.3766, 0.4578), (0.8386, 0.3067, 0.03379), (0.9891, 0.6013, 0.03379), (0.8386, 0.6013, 0.03379), (0.5936, 0.6013, 0.03379), (0.3303, 0.6013, 0.03379), (0.0, 0.6013, 0.03379), (0.7801, -0.4332, 0.03379), (0.9891, 0.3067, 0.03379), (0.3303, 0.3067, 0.03379), (1.047, -0.4332, 0.03379), (0.8318, 0.3766, 0.4578), (0.0, 0.6013, 0.1845), (0.8386, 0.3067, 0.1845), (0.3303, 0.3067, 0.1845), (0.3303, 0.2854, 0.09886), (0.3215, 0.3668, 0.5159), (0.9592, 0.3067, 0.1748), (0.8386, 0.6013, 0.1845), (0.9592, 0.6013, 0.1748), (0.3303, 0.6013, 0.1845), (0.5936, 0.6013, 0.1845), (0.9891, 0.6013, -0.2801), (1.007, -0.4335, -0.2801), (0.9891, 0.3067, -0.2801), (0.0, 0.6013, -0.2801), (0.3303, 0.6013, -0.2801), (0.3303, -0.4332, -0.2801), (0.8205, -0.4335, -0.2801), (0.8386, 0.6013, -0.2801), (0.5936, 0.6013, -0.2801), (0.5936, -0.468, -0.2037), (0.3303, -0.448, -0.2016), (0.3303, -0.468, -0.3113), (0.3303, -0.468, -0.7632), (0.5936, -0.468, -0.7632), (0.8386, -0.468, -0.7632), (0.8386, -0.468, -0.3113), (0.8386, -0.468, -0.2036), (0.5933, -0.448, -0.1509), (0.5936, -0.468, -0.3113), (0.3431, -0.448, -0.1509), (0.826, -0.448, -0.1509), (0.3303, -0.4484, -0.2016), (0.0, -0.4684, -0.2069), (0.3303, -0.4484, -0.2016), (0.0, -0.4684, -0.3113), (0.0, -0.4684, -0.7632), (0.3303, -0.4684, -0.7632), (0.3303, -0.4684, -0.3113), (0.0, -0.4684, -0.2056), (0.0, -0.4484, -0.1504), (0.322, -0.4484, -0.1504), (0.992, 0.5927, -0.1332), (0.8415, 0.5927, -0.1332), (0.5964, 0.5927, -0.1332), (0.5964, 0.2981, -0.1397), (0.992, 0.2981, -0.1332), (0.3331, 0.2981, -0.1397), (0.0, 0.2981, -0.1397), (0.8415, 0.2981, -0.1397), (0.3331, 0.5927, -0.1332), (0.0, 0.5927, -0.1332), (0.8081, -0.4418, -0.1332), (1.027, -0.4418, -0.1332), (0.8386, 0.284, 0.03379), (0.8386, 0.284, 0.09886), (0.3303, 0.2804, 0.1845), (0.3303, 0.284, 0.09886), (0.8386, 0.284, 0.1845), (0.8481, 0.2826, 0.2975), (0.3303, 0.284, 0.1845), (0.0, 0.2804, 0.09886), (0.5936, 0.284, 0.296), (0.3303, 0.284, 0.296), (0.3303, 0.2754, 0.296), (0.3303, 0.284, 0.4634), (0.8318, 0.284, 0.4578), (0.8415, 0.2754, -0.1332), (0.3303, 0.2804, 0.09886), (0.3303, 0.284, 0.03379), (0.5964, 0.2754, -0.1332), (0.3331, 0.2754, -0.1332), (0.0, 0.2854, 0.296), (0.3303, 0.2854, 0.4932), (0.8386, 0.279, 0.03379), (0.3303, 0.2854, 0.03379), (0.3331, 0.2768, -0.1332), (0.0, 0.2768, -0.1332), (0.3303, 0.6013, 0.4641), (0.5936, 0.6013, 0.4641), (0.8355, 0.6013, 0.4615), (0.0, 0.2754, 0.4932), (0.3303, 0.284, 0.4641), (0.8126, 0.2853, 0.563), (0.5936, 0.3779, 0.6189), (0.3428, 0.3779, 0.5842), (0.3428, 0.6026, 0.5842), (0.5936, 0.6026, 0.6189), (0.8224, 0.6026, 0.581), (0.5936, 0.2853, 0.608), (0.3428, 0.2853, 0.5733), (0.3215, 0.2854, 0.5159), (0.0, 0.6013, 0.5314), (0.3215, 0.6013, 0.5159), (0.8386, 0.279, 0.09886), (0.31, 0.2865, 0.6246), (0.0, 0.3678, 0.6979), (0.0, 0.6023, 0.6979), (0.31, 0.6023, 0.6366), (0.0, 0.2865, 0.6859), (0.0, 0.6013, 0.3298), (0.5936, 0.6013, 0.3298), (0.3303, 0.6013, 0.3298), (0.8555, 0.6007, 0.3711), (0.8555, 0.3754, 0.3711), (0.3303, 0.3067, 0.3298), (0.8555, 0.2828, 0.3711), (0.0, 0.2754, 0.5157), (0.3303, 0.284, 0.3735), (0.3303, 0.2854, 0.3729), (0.5936, 0.279, 0.09886), (0.5936, 0.274, 0.4641), (0.5936, 0.274, 0.4641), (0.8318, 0.274, 0.4578), (0.8318, 0.274, 0.4578), (0.5936, 0.274, 0.296), (0.3303, 0.274, 0.296), (0.8681, 0.2726, 0.2975), (0.3303, 0.274, 0.4634), (0.8555, 0.2728, 0.3711), (0.5936, 0.274, 0.3744), (0.3303, 0.274, 0.3735), (0.3428, 0.2753, 0.5201), (0.3303, 0.274, 0.4641), (0.5936, 0.2753, 0.5191), (0.8126, 0.2753, 0.5098), (0.0, 0.2754, 0.296), (0.3303, 0.2754, 0.4932), (0.3303, 0.2754, 0.3729), (0.0, 0.2754, 0.3729), (0.31, 0.2765, 0.5378), (0.3215, 0.2754, 0.5159), (0.0, 0.2765, 0.5401), (0.3303, 0.279, 0.09886), (0.8386, 0.279, 0.1845), (0.8481, 0.2776, 0.2975), (0.3303, 0.279, 0.1845), (0.5936, 0.279, 0.1845), (0.5936, 0.279, 0.296), (0.3303, 0.279, 0.296), (0.8415, 0.2704, -0.1332), (0.5936, 0.279, 0.03379), (0.3303, 0.279, 0.03379), (0.5964, 0.2704, -0.1332), (0.3331, 0.2704, -0.1332), (0.3303, 0.2804, 0.296), (0.0, 0.2804, 0.296), (0.0, 0.2804, 0.1845), (0.3303, 0.2804, 0.03379), (0.0, 0.2804, 0.03379), (0.3331, 0.2718, -0.1332), (0.0, 0.2718, -0.1332), (0.959, 0.6013, -0.1823), (0.959, -0.4335, -0.8334), (0.959, 0.3067, -0.8334), (0.9313, -0.4335, -0.7632), (0.959, 0.6013, -0.8334), (0.9699, -0.4545, -0.1823), (0.959, 0.6013, -0.7632), (0.959, 0.6013, 0.09886), (0.9829, -0.4332, 0.09886), (0.959, 0.3067, 0.09886), (0.907, 0.6008, 0.2773), (0.9064, 0.3196, 0.2714), (0.7989, -0.4695, 0.0969), (0.959, 0.6013, 0.03379), (0.9351, 0.6013, 0.1768), (0.9351, 0.3067, 0.1768), (0.9699, -0.4335, -0.2801), (0.959, 0.6013, -0.2801), (0.9619, 0.5927, -0.1332), (0.8357, -0.4695, 0.0969), (0.8627, 0.6013, -0.8334), (0.8495, -0.4545, -0.1823), (0.8627, 0.6013, -0.7632), (0.8357, -0.4332, 0.09886), (0.8627, 0.3067, 0.09886), (0.8758, 0.364, 0.2922), (0.8194, -0.4864, -0.1814), (0.8579, 0.3067, 0.1829), (0.8627, 0.6013, -0.2801), (0.8495, -0.4864, -0.1814), (0.8627, 0.6013, -0.1823), (0.8627, -0.4335, -0.8334), (0.8627, 0.3067, -0.8334), (0.8627, -0.4335, -0.7632), (0.8627, 0.6013, 0.09886), (0.8783, 0.6006, 0.3172), (0.8627, 0.6013, 0.03379), (0.8579, 0.6013, 0.1829), (0.8504, -0.4335, -0.2801), (0.8656, 0.5927, -0.1332), (0.8495, -0.4545, -0.1823), (0.8194, -0.4545, -0.1823), (0.8357, -0.4335, 0.09886), (0.7989, -0.4335, 0.09886), (0.7801, -0.4335, 0.03379), (1.047, -0.4335, 0.03379), (1.029, -0.4335, 0.09886), (0.8081, -0.4421, -0.1332), (1.027, -0.4421, -0.1332), (1.008, -0.4545, -0.1823), (0.9699, -0.4545, -0.1823), (0.9829, -0.4335, 0.09886), (0.7801, -0.4917, 0.03575), (1.047, -0.4917, 0.03575), (1.029, -0.4695, 0.0969), (0.8081, -0.5044, -0.1341), (1.027, -0.3453, -0.1341), (0.8228, -0.4917, 0.03575), (1.008, -0.4864, -0.1814), (0.843, -0.5044, -0.1341), (0.9699, -0.4864, -0.1814), (0.9829, -0.4695, 0.0969), (0.9938, -0.4917, 0.03575), (0.9829, -0.5044, -0.1341), (0.9891, 0.6013, -0.4975), (0.9991, -0.4335, -0.4975), (0.9891, 0.3067, -0.4975), (0.0, 0.6013, -0.4975), (0.3303, 0.6013, -0.4975), (0.3303, -0.4332, -0.4975), (0.8286, -0.4335, -0.4975), (0.8386, 0.6013, -0.4975), (0.5936, 0.6013, -0.4975), (0.3303, -0.468, -0.5147), (0.8386, -0.468, -0.5147), (0.5936, -0.468, -0.5147), (0.0, -0.4684, -0.5147), (0.3303, -0.4684, -0.5147), (0.965, -0.4335, -0.4975), (0.959, 0.6013, -0.4975), (0.8627, 0.6013, -0.4975), (0.8559, -0.4335, -0.4975)], [], [(250, 5, 2, 248), (14, 8, 0, 9), (246, 248, 2, 9), (13, 22, 129, 128), (86, 87, 58, 59), (245, 246, 9, 0), (22, 13, 10, 17), (313, 108, 130, 321), (5, 14, 9, 2), (308, 310, 14, 5), (310, 309, 8, 14), (323, 308, 5, 250), (311, 312, 23, 15), (47, 19, 113, 122), (38, 22, 17, 36), (10, 12, 21, 17), (79, 77, 170, 171), (30, 33, 48, 50), (12, 6, 18, 21), (15, 23, 18, 6), (280, 84, 52, 278), (84, 85, 61, 52), (277, 27, 25, 275), (325, 314, 27, 277), (316, 315, 31, 34), (36, 37, 26, 25), (37, 32, 28, 26), (34, 31, 28, 32), (23, 34, 32, 18), (21, 18, 32, 37), (17, 21, 37, 36), (312, 316, 34, 23), (46, 47, 122, 120), (85, 86, 59, 61), (27, 38, 36, 25), (314, 109, 118, 318), (39, 40, 44, 42), (20, 11, 41, 40), (19, 20, 40, 39), (42, 44, 45, 43), (40, 41, 45, 44), (39, 42, 133, 126), (46, 48, 49, 47), (51, 50, 48, 46), (33, 20, 49, 48), (20, 19, 47, 49), (29, 30, 50, 51), (109, 29, 119, 118), (259, 98, 66, 255), (197, 74, 165, 201), (267, 268, 63, 62), (139, 137, 162, 163), (197, 67, 155, 200), (82, 88, 62, 63), (89, 83, 53, 54), (82, 63, 147, 146), (249, 1, 293, 294), (95, 67, 60, 71), (91, 89, 54, 55), (195, 193, 79, 80), (196, 195, 80, 81), (193, 194, 77, 79), (281, 99, 64, 279), (102, 101, 70, 72), (99, 102, 72, 64), (101, 93, 69, 70), (98, 100, 65, 66), (187, 191, 224, 222), (74, 157, 174, 68), (157, 200, 213, 210), (196, 81, 158, 198), (67, 95, 152, 155), (194, 192, 76, 77), (139, 90, 167, 168), (145, 138, 89, 91), (140, 139, 168, 169), (55, 252, 295, 290), (80, 79, 171, 172), (138, 134, 83, 89), (141, 144, 88, 82), (136, 142, 86, 85), (135, 136, 85, 84), (283, 135, 84, 280), (63, 94, 150, 147), (142, 143, 87, 86), (54, 53, 100, 98), (59, 58, 93, 101), (52, 61, 102, 99), (61, 59, 101, 102), (278, 52, 99, 281), (94, 73, 151, 150), (56, 90, 161, 149), (56, 95, 71, 96), (253, 54, 98, 259), (313, 22, 115, 317), (16, 35, 111, 107), (35, 24, 110, 111), (265, 29, 109, 282), (19, 108, 114, 113), (4, 16, 107, 106), (244, 3, 103, 261), (7, 1, 104, 105), (3, 7, 105, 103), (108, 19, 124, 130), (319, 317, 115, 116), (113, 112, 120, 122), (318, 319, 116, 117), (112, 119, 123, 120), (119, 112, 121, 118), (112, 113, 114, 121), (51, 46, 120, 123), (22, 38, 116, 115), (29, 51, 123, 119), (38, 27, 117, 116), (125, 124, 126, 131), (321, 320, 128, 129), (131, 126, 133, 132), (124, 125, 127, 130), (42, 43, 132, 133), (19, 39, 126, 124), (16, 4, 143, 142), (33, 30, 141, 137), (274, 24, 135, 283), (24, 35, 136, 135), (35, 16, 142, 136), (30, 29, 144, 141), (7, 3, 134, 138), (20, 33, 137, 139), (88, 144, 291, 288), (11, 20, 139, 140), (1, 7, 138, 145), (155, 152, 228, 231), (150, 151, 227, 226), (149, 161, 234, 225), (162, 159, 232, 235), (175, 181, 216, 217), (200, 155, 208, 213), (147, 150, 226, 186), (151, 154, 230, 227), (161, 163, 236, 234), (146, 147, 186, 166), (90, 139, 163, 161), (95, 56, 149, 152), (137, 141, 159, 162), (141, 82, 146, 159), (96, 71, 148, 160), (167, 96, 160, 240), (183, 187, 222, 223), (71, 60, 237, 148), (168, 167, 240, 242), (165, 74, 97, 183), (90, 56, 96, 167), (92, 172, 180, 78), (171, 170, 178, 179), (181, 182, 214, 216), (57, 92, 78, 175), (158, 81, 92, 57), (81, 80, 172, 92), (77, 74, 68, 170), (174, 157, 210, 215), (78, 176, 181, 175), (176, 179, 178, 177), (78, 180, 179, 176), (176, 177, 182, 181), (170, 68, 177, 178), (198, 158, 205, 211), (68, 174, 182, 177), (172, 171, 179, 180), (185, 184, 189, 190), (183, 97, 75, 187), (74, 77, 185, 97), (77, 76, 184, 185), (75, 190, 189, 188), (75, 188, 191, 187), (165, 183, 223, 219), (97, 185, 190, 75), (201, 165, 219, 220), (154, 151, 209, 207), (158, 57, 206, 205), (70, 69, 192, 194), (73, 196, 198, 151), (72, 70, 194, 193), (73, 64, 195, 196), (64, 72, 193, 195), (74, 197, 200, 157), (67, 197, 201, 60), (254, 255, 66, 65), (204, 205, 206, 203), (213, 212, 204, 210), (212, 211, 205, 204), (215, 203, 216, 214), (210, 204, 203, 215), (203, 206, 217, 216), (207, 209, 211, 212), (208, 207, 212, 213), (57, 175, 217, 206), (155, 154, 207, 208), (182, 174, 215, 214), (151, 198, 211, 209), (173, 219, 223, 199), (221, 220, 219, 173), (199, 223, 222, 224), (218, 156, 220, 221), (60, 201, 220, 156), (164, 60, 156, 218), (233, 166, 186, 202), (229, 226, 227, 230), (228, 229, 230, 231), (234, 233, 202, 225), (236, 235, 233, 234), (235, 232, 166, 233), (225, 202, 229, 228), (202, 186, 226, 229), (163, 162, 235, 236), (154, 155, 231, 230), (159, 146, 166, 232), (152, 149, 225, 228), (239, 148, 237, 238), (241, 240, 160, 153), (243, 242, 240, 241), (153, 160, 148, 239), (169, 168, 242, 243), (60, 164, 238, 237), (279, 269, 255, 254), (1, 145, 292, 293), (3, 244, 262, 134), (274, 244, 261, 272), (1, 249, 260, 104), (268, 253, 259, 271), (53, 251, 258, 100), (134, 262, 257, 83), (29, 265, 284, 285), (100, 258, 254, 65), (145, 91, 289, 292), (55, 54, 253, 252), (271, 259, 255, 269), (309, 322, 247, 8), (8, 247, 245, 0), (83, 257, 251, 53), (324, 323, 250, 266), (275, 276, 246, 245), (276, 264, 248, 246), (266, 250, 248, 264), (31, 266, 264, 28), (26, 28, 264, 276), (25, 26, 276, 275), (315, 324, 266, 31), (94, 271, 269, 73), (265, 249, 294, 284), (267, 62, 287, 286), (63, 268, 271, 94), (24, 274, 272, 110), (144, 29, 285, 291), (64, 73, 269, 279), (244, 274, 283, 262), (249, 265, 282, 260), (251, 278, 281, 258), (262, 283, 280, 257), (258, 281, 279, 254), (252, 253, 268, 267), (322, 325, 277, 247), (247, 277, 275, 245), (257, 280, 278, 251), (288, 291, 299, 296), (291, 285, 270, 299), (285, 284, 273, 270), (284, 294, 304, 273), (294, 293, 302, 304), (289, 290, 298, 297), (287, 288, 296, 256), (292, 289, 297, 300), (293, 292, 300, 302), (91, 55, 290, 289), (252, 267, 286, 295), (62, 88, 288, 287), (306, 297, 298, 305), (307, 300, 297, 306), (304, 302, 300, 307), (273, 304, 307, 303), (303, 307, 306, 301), (301, 306, 305, 263), (296, 301, 263, 256), (299, 303, 301, 296), (270, 273, 303, 299), (290, 295, 305, 298), (295, 286, 263, 305), (286, 287, 256, 263), (260, 282, 325, 322), (110, 272, 324, 315), (272, 261, 323, 324), (104, 260, 322, 309), (130, 127, 320, 321), (118, 121, 319, 318), (121, 114, 317, 319), (108, 313, 317, 114), (27, 314, 318, 117), (107, 111, 316, 312), (111, 110, 315, 316), (282, 109, 314, 325), (106, 107, 312, 311), (261, 103, 308, 323), (105, 104, 309, 310), (103, 105, 310, 308), (22, 313, 321, 129)])
me_cube_001.polygons.foreach_set('use_smooth', [True] * 304)
me_cube_001.use_remesh_preserve_volume = False
me_cube_001.use_remesh_preserve_attributes = False
me_cube_001.use_mirror_vertex_groups = False
me_cube_001.update()
me_sphere = bpy.data.meshes.new('Sphere')
me_sphere.from_pydata([(-0.01703, -2.046e-10, 0.04112), (-0.03147, -2.046e-10, 0.03147), (-0.04112, -2.046e-10, 0.01703), (-0.04451, -2.046e-10, -1.946e-09), (-0.04112, -2.046e-10, -0.01703), (-0.03147, -2.046e-10, -0.03147), (-0.01475, 0.008516, 0.04112), (-0.02726, 0.01574, 0.03147), (-0.03561, 0.02056, 0.01703), (-0.03855, 0.02225, -1.946e-09), (-0.03561, 0.02056, -0.01703), (-0.02726, 0.01574, -0.03147), (-0.01475, 0.008516, -0.04112), (-0.008516, 0.01475, 0.04112), (-0.01574, 0.02726, 0.03147), (-0.02056, 0.03561, 0.01703), (-0.02225, 0.03855, -1.946e-09), (-0.02056, 0.03561, -0.01703), (-0.01574, 0.02726, -0.03147), (-0.008516, 0.01475, -0.04112), (-6.704e-09, 0.01703, 0.04112), (-6.704e-09, 0.03147, 0.03147), (-2.558e-09, 0.04112, 0.01703), (-4.217e-09, 0.04451, -1.946e-09), (-2.558e-09, 0.04112, -0.01703), (-6.704e-09, 0.03147, -0.03147), (-5.875e-09, 0.01703, -0.04112), (0.008516, 0.01475, 0.04112), (0.01574, 0.02726, 0.03147), (0.02056, 0.03561, 0.01703), (0.02225, 0.03855, -1.946e-09), (0.02056, 0.03561, -0.01703), (0.01574, 0.02726, -0.03147), (0.008516, 0.01475, -0.04112), (-0.01475, 0.008516, 0.06739), (0.01475, 0.008516, 0.04112), (0.02726, 0.01574, 0.03147), (0.03561, 0.02056, 0.01703), (0.03855, 0.02225, -1.946e-09), (0.03561, 0.02056, -0.01703), (0.02726, 0.01574, -0.03147), (0.01475, 0.008516, -0.04112), (0.01703, 5.803e-10, 0.04112), (0.03147, 5.803e-10, 0.03147), (0.04112, -3.565e-09, 0.01703), (0.04451, -2.487e-10, -1.946e-09), (0.04112, -3.565e-09, -0.01703), (0.03147, 5.803e-10, -0.03147), (0.01703, -1.078e-09, -0.04112), (-6.721e-09, -2.046e-10, -0.04451), (0.01475, -0.008516, 0.04112), (0.02726, -0.01574, 0.03147), (0.03561, -0.02056, 0.01703), (0.03855, -0.02225, -1.946e-09), (0.03561, -0.02056, -0.01703), (0.02726, -0.01574, -0.03147), (0.01475, -0.008516, -0.04112), (0.008516, -0.01475, 0.04112), (0.01574, -0.02726, 0.03147), (0.02056, -0.03561, 0.01703), (0.02225, -0.03855, -1.946e-09), (0.02056, -0.03561, -0.01703), (0.01574, -0.02726, -0.03147), (0.008516, -0.01475, -0.04112), (-6.704e-09, -0.01703, 0.04112), (-9.191e-09, -0.03147, 0.03147), (-1.085e-08, -0.04112, 0.01703), (-7.533e-09, -0.04451, -1.946e-09), (-1.085e-08, -0.04112, -0.01703), (-9.191e-09, -0.03147, -0.03147), (-7.533e-09, -0.01703, -0.04112), (-0.008516, -0.01475, 0.04112), (-0.01574, -0.02726, 0.03147), (-0.02056, -0.03561, 0.01703), (-0.02225, -0.03855, -1.946e-09), (-0.02056, -0.03561, -0.01703), (-0.01574, -0.02726, -0.03147), (-0.008516, -0.01475, -0.04112), (-0.01475, -0.008516, 0.04112), (-0.02726, -0.01574, 0.03147), (-0.03561, -0.02056, 0.01703), (-0.03855, -0.02225, -1.946e-09), (-0.03561, -0.02056, -0.01703), (-0.02726, -0.01574, -0.03147), (-0.01475, -0.008516, -0.04112), (-0.01703, 5.803e-10, -0.04112), (-0.01475, 0.008516, 0.04112), (-0.01703, -2.046e-10, 0.04112), (-0.008516, 0.01475, 0.04112), (-6.704e-09, 0.01703, 0.04112), (0.008516, 0.01475, 0.04112), (-0.04524, 0.02612, 0.06795), (0.01475, 0.008516, 0.04112), (0.01703, 5.803e-10, 0.04112), (0.01475, -0.008516, 0.04112), (0.008516, -0.01475, 0.04112), (-6.704e-09, -0.01703, 0.04112), (-0.008516, -0.01475, 0.04112), (-0.01475, -0.008516, 0.04112), (-0.01703, -2.046e-10, 0.06739), (-0.008516, 0.01475, 0.06739), (-4.72e-09, 0.01703, 0.06739), (0.008516, 0.01475, 0.06739), (-0.04524, 0.02612, 0.07644), (0.01475, 0.008516, 0.06739), (0.01703, 5.803e-10, 0.06739), (0.01475, -0.008516, 0.06739), (0.008516, -0.01475, 0.06739), (-4.72e-09, -0.01703, 0.06739), (-0.008516, -0.01475, 0.06739), (-0.01475, -0.008516, 0.06739), (-0.05224, -6.274e-10, 0.06795), (-0.02612, 0.04524, 0.06795), (-2.495e-08, 0.05224, 0.06795), (0.02612, 0.04524, 0.06795), (0.04524, 0.02612, 0.06795), (0.05224, 1.78e-09, 0.06795), (0.04524, -0.02612, 0.06795), (0.02612, -0.04524, 0.06795), (-2.495e-08, -0.05224, 0.06795), (-0.02612, -0.04524, 0.06795), (-0.04524, -0.02612, 0.06795), (-0.05224, -6.274e-10, 0.07644), (-0.02612, 0.04524, 0.07644), (-2.431e-08, 0.05224, 0.07644), (0.02612, 0.04524, 0.07644), (-4.221e-08, -1.093e-08, 0.08683), (0.04524, 0.02612, 0.07644), (0.05224, 1.78e-09, 0.07644), (0.04524, -0.02612, 0.07644), (0.02612, -0.04524, 0.07644), (-2.431e-08, -0.05224, 0.07644), (-0.02612, -0.04524, 0.07644), (-0.04524, -0.02612, 0.07644)], [], [(4, 3, 9, 10), (2, 1, 7, 8), (5, 4, 10, 11), (3, 2, 8, 9), (1, 0, 6, 7), (11, 10, 17, 18), (9, 8, 15, 16), (7, 6, 13, 14), (12, 11, 18, 19), (10, 9, 16, 17), (8, 7, 14, 15), (16, 15, 22, 23), (14, 13, 20, 21), (19, 18, 25, 26), (17, 16, 23, 24), (15, 14, 21, 22), (18, 17, 24, 25), (26, 25, 32, 33), (24, 23, 30, 31), (22, 21, 28, 29), (25, 24, 31, 32), (23, 22, 29, 30), (21, 20, 27, 28), (29, 28, 36, 37), (32, 31, 39, 40), (30, 29, 37, 38), (28, 27, 35, 36), (33, 32, 40, 41), (31, 30, 38, 39), (40, 39, 46, 47), (38, 37, 44, 45), (36, 35, 42, 43), (41, 40, 47, 48), (39, 38, 45, 46), (37, 36, 43, 44), (43, 42, 50, 51), (48, 47, 55, 56), (46, 45, 53, 54), (44, 43, 51, 52), (47, 46, 54, 55), (45, 44, 52, 53), (56, 55, 62, 63), (54, 53, 60, 61), (52, 51, 58, 59), (55, 54, 61, 62), (53, 52, 59, 60), (51, 50, 57, 58), (62, 61, 68, 69), (60, 59, 66, 67), (58, 57, 64, 65), (63, 62, 69, 70), (61, 60, 67, 68), (59, 58, 65, 66), (69, 68, 75, 76), (67, 66, 73, 74), (65, 64, 71, 72), (70, 69, 76, 77), (68, 67, 74, 75), (66, 65, 72, 73), (77, 76, 83, 84), (75, 74, 81, 82), (73, 72, 79, 80), (76, 75, 82, 83), (74, 73, 80, 81), (72, 71, 78, 79), (85, 5, 11, 12), (50, 42, 93, 94), (49, 85, 12), (49, 12, 19), (6, 0, 87, 86), (13, 6, 86, 88), (49, 19, 26), (78, 71, 97, 98), (49, 26, 33), (20, 13, 88, 89), (49, 33, 41), (49, 41, 48), (42, 35, 92, 93), (71, 64, 96, 97), (49, 48, 56), (0, 78, 98, 87), (49, 56, 63), (27, 20, 89, 90), (49, 63, 70), (35, 27, 90, 92), (49, 70, 77), (64, 57, 95, 96), (49, 77, 84), (82, 81, 3, 4), (80, 79, 1, 2), (57, 50, 94, 95), (49, 84, 85), (83, 82, 4, 5), (81, 80, 2, 3), (79, 78, 0, 1), (84, 83, 5, 85), (93, 92, 104, 105), (87, 98, 110, 99), (96, 95, 107, 108), (89, 88, 100, 101), (92, 90, 102, 104), (95, 94, 106, 107), (88, 86, 34, 100), (98, 97, 109, 110), (94, 93, 105, 106), (86, 87, 99, 34), (97, 96, 108, 109), (90, 89, 101, 102), (105, 104, 115, 116), (99, 110, 121, 111), (108, 107, 118, 119), (101, 100, 112, 113), (104, 102, 114, 115), (107, 106, 117, 118), (100, 34, 91, 112), (110, 109, 120, 121), (106, 105, 116, 117), (34, 99, 111, 91), (109, 108, 119, 120), (102, 101, 113, 114), (119, 118, 130, 131), (113, 112, 123, 124), (115, 114, 125, 127), (118, 117, 129, 130), (112, 91, 103, 123), (121, 120, 132, 133), (117, 116, 128, 129), (91, 111, 122, 103), (120, 119, 131, 132), (114, 113, 124, 125), (116, 115, 127, 128), (111, 121, 133, 122), (122, 126, 103), (103, 126, 123), (123, 126, 124), (124, 126, 125), (125, 126, 127), (127, 126, 128), (128, 126, 129), (129, 126, 130), (130, 126, 131), (131, 126, 132), (132, 126, 133), (133, 126, 122)])
me_sphere.polygons.foreach_set('use_smooth', [True] * 144)
me_sphere.use_remesh_preserve_volume = False
me_sphere.use_remesh_preserve_attributes = False
me_sphere.use_mirror_vertex_groups = False
me_sphere.update()
me_plane = bpy.data.meshes.new('Plane')
me_plane.from_pydata([(-1.247, -0.8965, 1.866e-08), (1.242, -0.8965, -1.827e-08), (-1.247, 0.9254, 1.866e-08), (1.242, 0.9254, -1.827e-08), (-1.247, 0.7747, 1.866e-08), (-1.247, 0.2996, 1.866e-08), (-1.247, -0.2335, 1.866e-08), (-1.247, -0.7304, 1.866e-08), (1.242, -0.7304, -1.827e-08), (1.242, -0.2335, -1.827e-08), (1.242, 0.2996, -1.827e-08), (1.242, 0.7747, -1.827e-08), (-1.247, -0.8965, 1.866e-08), (-1.146, -0.8965, 2.991e-08), (-0.9671, -0.8965, 3.527e-08), (-0.101, -0.8965, -1.125e-08), (0.1322, -0.8965, -9.982e-09), (-0.8588, 0.7747, 2.945e-08), (1.148, -0.8965, -4.893e-08), (1.148, 0.9254, -4.893e-08), (-0.8588, 0.2996, 2.945e-08), (0.1322, 0.9254, -9.982e-09), (-0.101, 0.9254, -1.125e-08), (-0.9671, 0.9254, 3.527e-08), (-1.146, 0.9254, 2.991e-08), (-1.247, 0.9254, 1.866e-08), (1.148, -0.7304, -4.893e-08), (-0.8588, -0.2335, 2.945e-08), (0.1322, -0.7304, -9.982e-09), (-0.101, -0.7304, -1.125e-08), (-0.9671, -0.7304, 3.527e-08), (-1.146, -0.7304, 2.991e-08), (-1.247, -0.7304, 1.866e-08), (1.148, -0.2335, -4.893e-08), (-0.8588, -0.7304, 2.945e-08), (0.1322, -0.2335, -9.982e-09), (-0.101, -0.2335, -1.125e-08), (-0.9671, -0.2335, 3.527e-08), (-1.146, -0.2335, 2.991e-08), (-1.247, -0.2335, 1.866e-08), (1.148, 0.2996, -4.893e-08), (-0.8588, 0.9254, 2.945e-08), (0.1322, 0.2996, -9.982e-09), (-0.101, 0.2996, -1.125e-08), (-0.9671, 0.2996, 3.527e-08), (-1.146, 0.2996, 2.991e-08), (-1.247, 0.2996, 1.866e-08), (1.148, 0.7747, -4.893e-08), (-0.8588, -0.8965, 2.945e-08), (0.1322, 0.7747, -9.982e-09), (-0.101, 0.7747, -1.125e-08), (-0.9671, 0.7747, 3.527e-08), (-1.146, 0.7747, 2.991e-08), (-1.247, 0.7747, 1.866e-08), (-0.1326, 0.7366, -0.04749), (-0.8146, 0.7366, -0.04749), (-0.1326, 0.309, -0.04749), (-0.8146, 0.309, -0.04749), (-0.1389, -0.2584, -0.04749), (-0.821, -0.2584, -0.04749), (1.097, -0.7056, -0.04749), (0.183, -0.7056, -0.04749), (-0.9761, -0.7056, -0.04749), (-1.137, -0.7056, -0.04749), (-0.1389, -0.7056, -0.04749), (-0.821, -0.7056, -0.04749), (1.097, -0.2584, -0.04749), (0.183, -0.2584, -0.04749), (-0.9761, -0.2584, -0.04749), (-1.137, -0.2584, -0.04749), (1.097, 0.3233, -0.04749), (0.183, 0.3233, -0.04749), (-0.9761, 0.3233, -0.04749), (-1.137, 0.3233, -0.04749), (1.097, 0.7509, -0.04749), (0.183, 0.7509, -0.04749), (-0.9761, 0.7509, -0.04749), (-1.137, 0.7509, -0.04749), (-0.1667, 0.7152, 0.007036), (-0.7805, 0.7152, 0.007036), (-0.1667, 0.3304, 0.007036), (-0.7805, 0.3304, 0.007036), (-0.173, -0.2807, 0.007036), (-0.7869, -0.2807, 0.007036), (1.052, -0.6832, 0.007036), (0.2287, -0.6832, 0.007036), (-0.9841, -0.6832, 0.007036), (-1.129, -0.6832, 0.007036), (-0.173, -0.6832, 0.007036), (-0.7869, -0.6832, 0.007036), (1.052, -0.2807, 0.007036), (0.2287, -0.2807, 0.007036), (-0.9841, -0.2807, 0.007036), (-1.129, -0.2807, 0.007036), (1.052, 0.3447, 0.007036), (0.2287, 0.3447, 0.007036), (-0.9841, 0.3447, 0.007036), (-1.129, 0.3447, 0.007036), (1.052, 0.7296, 0.007036), (0.2287, 0.7296, 0.007036), (-0.9841, 0.7296, 0.007036), (-1.129, 0.7296, 0.007036)], [], [(47, 11, 3, 19), (18, 1, 8, 26), (26, 8, 9, 33), (33, 9, 10, 40), (40, 10, 11, 47), (5, 46, 53, 4), (46, 45, 52, 53), (51, 52, 77, 76), (26, 33, 66, 60), (43, 42, 49, 50), (33, 40, 42, 35), (6, 39, 46, 5), (39, 38, 45, 46), (38, 37, 44, 45), (27, 36, 43, 20), (36, 35, 42, 43), (17, 20, 57, 55), (44, 20, 17, 51), (7, 32, 39, 6), (32, 31, 38, 39), (27, 34, 65, 59), (49, 42, 71, 75), (29, 28, 35, 36), (16, 18, 26, 28), (37, 27, 20, 44), (0, 12, 32, 7), (12, 13, 31, 32), (13, 14, 30, 31), (48, 15, 29, 34), (15, 16, 28, 29), (47, 19, 21, 49), (30, 34, 27, 37), (4, 53, 25, 2), (53, 52, 24, 25), (52, 51, 23, 24), (17, 50, 22, 41), (50, 49, 21, 22), (51, 17, 41, 23), (14, 48, 34, 30), (28, 26, 60, 61), (58, 59, 83, 82), (73, 72, 96, 97), (55, 57, 81, 79), (57, 56, 80, 81), (60, 66, 90, 84), (71, 70, 94, 95), (45, 44, 72, 73), (40, 47, 74, 70), (37, 38, 69, 68), (31, 30, 62, 63), (50, 17, 55, 54), (38, 31, 63, 69), (52, 45, 73, 77), (30, 37, 68, 62), (44, 51, 76, 72), (29, 36, 58, 64), (34, 29, 64, 65), (47, 49, 75, 74), (36, 27, 59, 58), (42, 40, 70, 71), (43, 50, 54, 56), (20, 43, 56, 57), (35, 28, 61, 67), (33, 35, 67, 66), (97, 96, 100, 101), (81, 80, 78, 79), (84, 90, 91, 85), (87, 86, 92, 93), (89, 88, 82, 83), (94, 98, 99, 95), (70, 74, 98, 94), (74, 75, 99, 98), (61, 60, 84, 85), (69, 63, 87, 93), (76, 77, 101, 100), (63, 62, 86, 87), (62, 68, 92, 86), (77, 73, 97, 101), (65, 64, 88, 89), (64, 58, 82, 88), (72, 76, 100, 96), (66, 67, 91, 90), (67, 61, 85, 91), (56, 54, 78, 80), (68, 69, 93, 92), (59, 65, 89, 83), (54, 55, 79, 78), (75, 71, 95, 99)])
me_plane.use_remesh_preserve_volume = False
me_plane.use_remesh_preserve_attributes = False
me_plane.use_mirror_vertex_groups = False
me_plane.update()
me_cube = bpy.data.meshes.new('Cube')
me_cube.from_pydata([(1.0, 3.0, -1.0), (1.0, -1.0, -1.0), (-1.0, -1.0, -1.0), (-1.0, 3.0, -1.0), (1.0, 3.0, 1.9), (1.0, -1.0, 1.9), (-1.0, -1.0, 1.9), (-1.0, 3.0, 1.9), (0.6447, 3.0, -1.0), (-0.6886, 3.0, -1.0), (0.6447, -1.0, -1.0), (-0.6886, -1.0, -1.0), (0.6447, 3.0, 1.9), (-0.6886, 3.0, 1.9), (0.6447, -1.0, 1.9), (-0.6886, -1.0, 1.9), (1.0, 3.0, 0.1773), (1.0, 3.0, 1.507), (1.0, -1.0, 0.1773), (1.0, -1.0, 1.507), (-1.0, -1.0, 0.1773), (-1.0, -1.0, 1.627), (-1.0, 3.0, 0.1773), (-1.0, 3.0, 1.627), (0.6447, 3.0, 1.627), (0.6447, 3.0, 0.1773), (-0.6886, 3.0, 1.627), (-0.6886, 3.0, 0.1773), (-0.7246, 2.871, 0.1445), (-0.7246, 2.871, 0.2123), (-0.7246, 3.073, 0.1445), (-0.7246, 3.073, 0.2123), (0.6808, 2.871, 0.1445), (0.6808, 2.871, 0.2123), (0.6808, 3.073, 0.1445), (0.6808, 3.073, 0.2123), (-0.683, 2.919, 1.566), (-0.7053, 2.919, 1.626), (-0.683, 3.027, 1.566), (-0.7053, 3.027, 1.626), (0.6456, 2.919, 1.566), (0.6681, 2.919, 1.627), (0.6456, 3.027, 1.566), (0.6681, 3.027, 1.627), (-0.7064, 3.027, 0.1454), (-0.6833, 3.027, 0.1454), (-0.7048, 2.919, 0.1454), (-0.6817, 2.919, 0.1454), (-0.7073, 3.027, 1.626), (-0.6843, 3.027, 1.564), (-0.7058, 2.919, 1.626), (-0.6827, 2.919, 1.564), (0.6453, 2.919, 1.564), (0.6684, 2.919, 1.626), (0.6469, 3.027, 1.564), (0.6699, 3.027, 1.626), (0.6443, 2.919, 0.1454), (0.6674, 2.919, 0.1454), (0.6459, 3.027, 0.1454), (0.669, 3.027, 0.1454), (-0.6839, 2.993, 0.2123), (0.6511, 2.993, 0.2123), (-0.6839, 2.998, 1.571), (0.6511, 2.998, 1.571), (-0.6818, 2.925, 0.884), (-0.6818, 2.925, 0.8482), (-0.6818, 3.041, 0.884), (-0.6818, 3.041, 0.8482), (0.6433, 2.925, 0.884), (0.6433, 2.925, 0.8482), (0.6433, 3.041, 0.884), (0.6433, 3.041, 0.8482), (-0.4553, 2.925, 0.2042), (-0.4432, 2.925, 0.2042), (-0.4553, 3.041, 0.2042), (-0.4432, 3.041, 0.2042), (-0.4553, 2.925, 1.575), (-0.4432, 2.925, 1.575), (-0.4553, 3.041, 1.575), (-0.4432, 3.041, 1.575), (0.374, 2.925, 0.2042), (0.3861, 2.925, 0.2042), (0.374, 3.041, 0.2042), (0.3861, 3.041, 0.2042), (0.374, 2.925, 1.575), (0.3861, 2.925, 1.575), (0.374, 3.041, 1.575), (0.3861, 3.041, 1.575), (-0.01752, 2.925, 0.2042), (-0.005375, 2.925, 0.2042), (-0.01752, 3.041, 0.2042), (-0.005375, 3.041, 0.2042), (-0.01752, 2.925, 1.575), (-0.005375, 2.925, 1.575), (-0.01752, 3.041, 1.575), (-0.005375, 3.041, 1.575), (1.0, 0.8523, -1.0), (1.0, -0.1508, -1.0), (-1.0, -0.1508, -1.0), (-1.0, 0.8523, -1.0), (1.0, 0.8523, 1.9), (1.0, -0.1508, 1.9), (-1.0, -0.1508, 1.9), (-1.0, 0.8523, 1.9), (0.6447, -0.1508, 1.9), (0.6447, 0.8523, 1.9), (-0.6886, -0.1508, 1.9), (-0.6886, 0.8523, 1.9), (0.6447, 0.8523, -1.0), (0.6447, -0.1508, -1.0), (-0.6886, 0.8523, -1.0), (-0.6886, -0.1508, -1.0), (-1.0, 0.8523, 0.1773), (-1.0, -0.1508, 0.1773), (-1.0, 0.8523, 1.627), (-1.0, -0.1508, 1.627), (1.0, -0.1508, 0.1773), (1.0, 0.8523, 0.1773), (1.0, -0.1508, 1.507), (1.0, 0.8523, 1.507), (1.015, -0.112, 1.496), (1.015, -0.1775, 1.556), (0.9782, -0.112, 1.496), (0.9782, -0.1775, 1.556), (1.015, 0.842, 1.496), (1.015, 0.9082, 1.558), (0.9782, 0.842, 1.496), (0.9782, 0.9082, 1.558), (0.9782, -0.1806, -1.008), (0.9782, -0.1128, -1.008), (1.015, -0.176, -1.008), (1.015, -0.1082, -1.008), (0.9782, -0.1835, 1.557), (0.9782, -0.1156, 1.495), (1.015, -0.1789, 1.557), (1.015, -0.111, 1.495), (1.015, 0.8411, 1.495), (1.015, 0.909, 1.557), (0.9782, 0.8458, 1.495), (0.9782, 0.9137, 1.557), (1.015, 0.8383, -1.008), (1.015, 0.9061, -1.008), (0.9782, 0.8429, -1.008), (0.9782, 0.9107, -1.008), (0.9782, -0.1806, -0.9596), (0.9782, -0.1128, -1.0), (1.015, -0.176, -0.9596), (1.015, -0.1082, -0.9596), (0.6469, 3.027, 1.564), (0.6699, 3.027, 1.626), (0.6459, 3.027, 0.1454), (0.669, 3.027, 0.1454), (-0.6818, 3.041, 0.884), (-0.6818, 3.041, 0.8482), (0.6433, 3.041, 0.884), (0.6433, 3.041, 0.8482)], [], [(111, 98, 2, 11), (106, 15, 6, 102), (118, 19, 5, 101), (114, 23, 7, 103), (27, 22, 3, 9), (16, 25, 8, 0), (25, 27, 9, 8), (101, 5, 14, 104), (104, 14, 15, 106), (97, 109, 10, 1), (109, 111, 11, 10), (12, 13, 26, 24), (4, 12, 24, 17), (17, 24, 25, 16), (13, 7, 23, 26), (26, 23, 22, 27), (99, 3, 22, 112), (112, 22, 23, 114), (97, 1, 18, 116), (116, 18, 19, 118), (29, 31, 30, 28), (31, 35, 34, 30), (35, 33, 32, 34), (33, 29, 28, 32), (28, 30, 34, 32), (33, 35, 31, 29), (37, 39, 38, 36), (39, 43, 42, 38), (43, 41, 40, 42), (41, 37, 36, 40), (36, 38, 42, 40), (41, 43, 39, 37), (46, 44, 48, 50), (51, 49, 45, 47), (46, 50, 51, 47), (48, 44, 45, 49), (57, 53, 52, 56), (52, 54, 58, 56), (57, 59, 55, 53), (60, 61, 63, 62), (65, 67, 66, 64), (153, 155, 154, 152), (71, 69, 68, 70), (69, 65, 64, 68), (64, 66, 70, 68), (69, 71, 67, 65), (73, 75, 74, 72), (75, 79, 78, 74), (79, 77, 76, 78), (77, 73, 72, 76), (72, 74, 78, 76), (77, 79, 75, 73), (81, 83, 82, 80), (83, 87, 86, 82), (87, 85, 84, 86), (85, 81, 80, 84), (80, 82, 86, 84), (85, 87, 83, 81), (89, 91, 90, 88), (91, 95, 94, 90), (95, 93, 92, 94), (93, 89, 88, 92), (88, 90, 94, 92), (93, 95, 91, 89), (16, 117, 119, 17), (0, 96, 117, 16), (20, 113, 115, 21), (113, 112, 114, 115), (2, 98, 113, 20), (98, 99, 112, 113), (8, 9, 110, 108), (108, 110, 111, 109), (0, 8, 108, 96), (96, 108, 109, 97), (12, 105, 107, 13), (105, 104, 106, 107), (4, 100, 105, 12), (100, 101, 104, 105), (21, 115, 102, 6), (115, 114, 103, 102), (17, 119, 100, 4), (119, 118, 101, 100), (13, 107, 103, 7), (107, 106, 102, 103), (9, 3, 99, 110), (110, 99, 98, 111), (121, 123, 122, 120), (123, 127, 126, 122), (127, 125, 124, 126), (125, 121, 120, 124), (120, 122, 126, 124), (125, 127, 123, 121), (130, 128, 132, 134), (135, 133, 129, 131), (130, 134, 135, 131), (132, 128, 129, 133), (139, 143, 142, 138), (141, 137, 136, 140), (136, 138, 142, 140), (141, 143, 139, 137), (147, 145, 144, 146), (133, 135, 134, 132), (136, 137, 139, 138), (142, 143, 141, 140), (131, 129, 128, 130), (149, 151, 150, 148)])
me_cube.materials.append(mat_material)
me_cube.use_remesh_preserve_volume = False
me_cube.use_remesh_preserve_attributes = False
me_cube.use_mirror_vertex_groups = False
me_cube.update()

# ---- objects
ob_plane_002 = bpy.data.objects.new('Plane.002', me_plane_002)
ob_cube_003 = bpy.data.objects.new('Cube.003', me_cube_005)
ob_cube_002 = bpy.data.objects.new('Cube.002', me_cube_002)
ob_cube_001 = bpy.data.objects.new('Cube.001', me_cube_001)
ob_lamp = bpy.data.objects.new('Lamp', light_lamp)
ob_camera = bpy.data.objects.new('Camera', cam_camera)
ob_sphere = bpy.data.objects.new('Sphere', me_sphere)
ob_plane = bpy.data.objects.new('Plane', me_plane)
ob_cube = bpy.data.objects.new('Cube', me_cube)

# ---- transforms, parenting, visibility, modifiers, constraints
ob_plane_002.location = (0.0, 0.3038, 0.0)
ob_plane_002.scale = (0.9594, 0.4136, 1.0)
ob_plane_002.lineart.crease_threshold = 0.0
ob_cube_003.location = (-1.865, 1.676, 0.8454)
ob_cube_003.rotation_euler = (0.006204, 0.007921, 0.7703)
ob_cube_003.lineart.crease_threshold = 0.0
_m = ob_cube_003.modifiers.new('Mirror', 'MIRROR')
_m.use_clip = True
_m = ob_cube_003.modifiers.new('Subsurf', 'SUBSURF')
_m.uv_smooth = 'PRESERVE_CORNERS'
_m.quality = 2
_m.levels = 2
_m.show_only_control_edges = False
ob_cube_002.location = (1.89, 1.634, 0.861)
ob_cube_002.rotation_euler = (0.006204, 0.007921, -0.8115)
ob_cube_002.lineart.crease_threshold = 0.0
_m = ob_cube_002.modifiers.new('Mirror', 'MIRROR')
_m.use_clip = True
_m = ob_cube_002.modifiers.new('Subsurf', 'SUBSURF')
_m.uv_smooth = 'PRESERVE_CORNERS'
_m.quality = 2
_m.levels = 2
_m.show_only_control_edges = False
ob_cube_001.location = (0.0, 2.068, 0.8527)
ob_cube_001.lineart.crease_threshold = 0.0
_m = ob_cube_001.modifiers.new('Mirror', 'MIRROR')
_m = ob_cube_001.modifiers.new('Subsurf', 'SUBSURF')
_m.uv_smooth = 'PRESERVE_CORNERS'
_m.quality = 2
_m.levels = 2
_m.show_only_control_edges = False
ob_lamp.location = (4.076, 1.005, 5.904)
ob_lamp.rotation_euler = (0.6503, 0.05522, 1.866)
ob_lamp.lock_rotations_4d = False
ob_lamp.empty_display_type = 'ARROWS'
ob_lamp.color = (0.0, 0.0, 0.0, 0.0)
ob_lamp.lineart.crease_threshold = 0.0
ob_camera.location = (7.481, -6.508, 5.344)
ob_camera.rotation_euler = (1.109, 0.01082, 0.8149)
ob_camera.lock_rotations_4d = False
ob_camera.empty_display_type = 'ARROWS'
ob_camera.color = (0.0, 0.0, 0.0, 0.0)
ob_camera.display_type = 'WIRE'
ob_camera.lineart.crease_threshold = 0.0
ob_sphere.location = (2.868, -0.02329, 1.261)
ob_sphere.rotation_euler = (-0.0, 1.571, 0.0)
ob_sphere.lineart.crease_threshold = 0.0
_m = ob_sphere.modifiers.new('Subsurf', 'SUBSURF')
_m.uv_smooth = 'PRESERVE_CORNERS'
_m.quality = 2
_m.show_only_control_edges = False
ob_plane.location = (2.944, 0.3508, 1.263)
ob_plane.rotation_euler = (-3.142, 1.571, 0.0)
ob_plane.scale = (1.0, 0.5185, 1.0)
ob_plane.lineart.crease_threshold = 0.0
ob_cube.location = (0.0, 0.0, 1.01)
ob_cube.scale = (2.944, 1.0, 1.0)
ob_cube.lock_rotations_4d = False
ob_cube.empty_display_type = 'ARROWS'
ob_cube.lineart.crease_threshold = 0.0

# ---- collection membership
col_collection_1.objects.link(ob_plane_002)
col_collection_1.objects.link(ob_cube_003)
col_collection_1.objects.link(ob_cube_002)
col_collection_1.objects.link(ob_cube_001)
col_collection_1.objects.link(ob_lamp)
col_collection_1.objects.link(ob_camera)
col_collection_11.objects.link(ob_sphere)
col_collection_11.objects.link(ob_plane)
col_collection_11.objects.link(ob_cube)

# ---- scene / render settings (as saved in the file)
scene.camera = ob_camera
scene.frame_start = 1; scene.frame_end = 250; scene.frame_set(2)
scene.render.engine = 'BLENDER_EEVEE_NEXT'
scene.render.resolution_percentage = 50
scene.render.dither_intensity = 0.0
scene.cycles.use_denoising = False
scene.cycles.samples = 10
scene.cycles.sampling_pattern = 'TABULATED_SOBOL'
scene.cycles.light_sampling_threshold = 0.0
scene.cycles.use_adaptive_sampling = False
scene.cycles.use_light_tree = False
scene.cycles.blur_glossy = 0.0
scene.cycles.pixel_filter_type = 'GAUSSIAN'
scene.cycles.sample_clamp_indirect = 0.0
scene.view_settings.view_transform = 'Standard'
bpy.context.view_layer.update()
